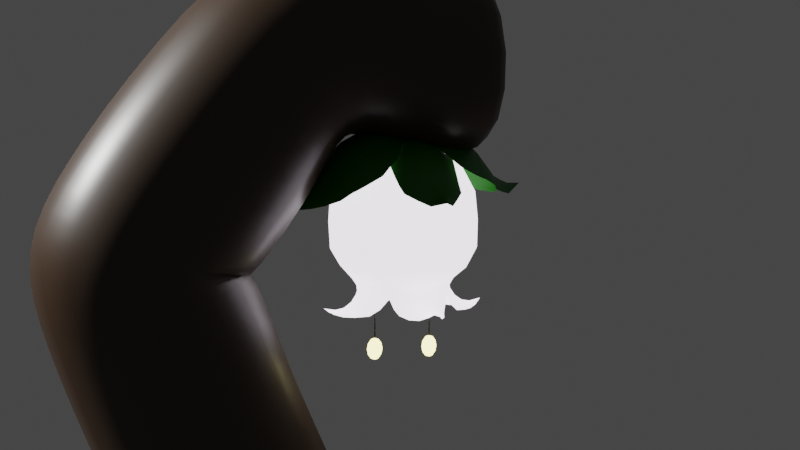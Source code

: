 # Source: Staff.blend  (saved by Blender 3.0.42; exported with 4.5.12 LTS)
import bpy
from mathutils import Matrix  # noqa: F401  (used for matrix-valued properties, if any)

bpy.ops.wm.read_factory_settings(use_empty=True)
scene = bpy.context.scene
scene.name = 'Scene'

# ---- collections
col_collection = bpy.data.collections.new('Collection'); scene.collection.children.link(col_collection)

# ---- materials (node trees are filled in below, after node groups)
mat_material = bpy.data.materials.new('Material')
mat_material.use_transparent_shadow = False
mat_material_003 = bpy.data.materials.new('Material.003')
mat_material_003.use_transparent_shadow = False
mat_material_001 = bpy.data.materials.new('Material.001')
mat_material_001.use_transparent_shadow = False
mat_material_002 = bpy.data.materials.new('Material.002')
mat_material_002.use_transparent_shadow = False
mat_material_004 = bpy.data.materials.new('Material.004')
mat_material_004.use_transparent_shadow = False

# ---- material node trees
mat_material.use_nodes = True; mat_material.node_tree.nodes.clear()
_N = mat_material.node_tree.nodes; _L = mat_material.node_tree.links
n0 = _N.new('ShaderNodeBsdfPrincipled'); n0.name = 'Principled BSDF'; n0.location = (10, 300)
n0.distribution = 'GGX'
n0.subsurface_method = 'RANDOM_WALK_SKIN'
n0.inputs[0].default_value = (0.03522, 0.01861, 0.008631, 1.0)
n0.inputs[2].default_value = 0.4055
n0.inputs[3].default_value = 1.45
n0.inputs[27].default_value = (0.0, 0.0, 0.0, 1.0)
n0.inputs[28].default_value = 1.0
n1 = _N.new('ShaderNodeOutputMaterial'); n1.name = 'Material Output'; n1.location = (300, 300)
_L.new(n0.outputs[0], n1.inputs[0])
n1.is_active_output = True
mat_material_003.use_nodes = True; mat_material_003.node_tree.nodes.clear()
_N = mat_material_003.node_tree.nodes; _L = mat_material_003.node_tree.links
n0 = _N.new('ShaderNodeOutputMaterial'); n0.name = 'Material Output'; n0.location = (81, 244)
n1 = _N.new('ShaderNodeBsdfPrincipled'); n1.name = 'Principled BSDF'; n1.location = (-209, 244)
n1.distribution = 'GGX'
n1.subsurface_method = 'RANDOM_WALK_SKIN'
n1.inputs[2].default_value = 0.5157
n1.inputs[3].default_value = 1.45
n1.inputs[27].default_value = (0.6062, 0.552, 0.6267, 1.0)
n1.inputs[28].default_value = 3.3
_L.new(n1.outputs[0], n0.inputs[0])
n0.is_active_output = True
mat_material_001.use_nodes = True; mat_material_001.node_tree.nodes.clear()
_N = mat_material_001.node_tree.nodes; _L = mat_material_001.node_tree.links
n0 = _N.new('ShaderNodeBsdfPrincipled'); n0.name = 'Principled BSDF'; n0.location = (10, 300)
n0.distribution = 'GGX'
n0.subsurface_method = 'RANDOM_WALK_SKIN'
n0.inputs[0].default_value = (0.00875, 0.1523, 0.0, 1.0)
n0.inputs[3].default_value = 1.45
n0.inputs[27].default_value = (0.0, 0.0, 0.0, 1.0)
n0.inputs[28].default_value = 1.0
n1 = _N.new('ShaderNodeOutputMaterial'); n1.name = 'Material Output'; n1.location = (300, 300)
_L.new(n0.outputs[0], n1.inputs[0])
n1.is_active_output = True
mat_material_002.use_nodes = True; mat_material_002.node_tree.nodes.clear()
_N = mat_material_002.node_tree.nodes; _L = mat_material_002.node_tree.links
n0 = _N.new('ShaderNodeBsdfPrincipled'); n0.name = 'Principled BSDF'; n0.location = (10, 300)
n0.distribution = 'GGX'
n0.subsurface_method = 'RANDOM_WALK_SKIN'
n0.inputs[0].default_value = (0.01002, 0.01002, 0.01002, 1.0)
n0.inputs[3].default_value = 1.45
n0.inputs[27].default_value = (0.0, 0.0, 0.0, 1.0)
n0.inputs[28].default_value = 1.0
n1 = _N.new('ShaderNodeOutputMaterial'); n1.name = 'Material Output'; n1.location = (300, 300)
_L.new(n0.outputs[0], n1.inputs[0])
n1.is_active_output = True
mat_material_004.use_nodes = True; mat_material_004.node_tree.nodes.clear()
_N = mat_material_004.node_tree.nodes; _L = mat_material_004.node_tree.links
n0 = _N.new('ShaderNodeOutputMaterial'); n0.name = 'Material Output'; n0.location = (300, 300)
n1 = _N.new('ShaderNodeEmission'); n1.name = 'Emission'; n1.location = (10, 300)
n1.inputs[0].default_value = (1.0, 0.8717, 0.3436, 1.0)
n1.inputs[1].default_value = 4.0
_L.new(n1.outputs[0], n0.inputs[0])
n0.is_active_output = True

# ---- world
world_world = bpy.data.worlds.new('World'); scene.world = world_world
world_world.use_nodes = True; world_world.node_tree.nodes.clear()
_N = world_world.node_tree.nodes; _L = world_world.node_tree.links
n0 = _N.new('ShaderNodeOutputWorld'); n0.name = 'World Output'; n0.location = (300, 300)
n1 = _N.new('ShaderNodeBackground'); n1.name = 'Background'; n1.location = (10, 300)
n1.inputs[0].default_value = (0.05088, 0.05088, 0.05088, 1.0)
_L.new(n1.outputs[0], n0.inputs[0])
n0.is_active_output = True
world_world.color = (0.05088, 0.05088, 0.05088)
world_world.use_sun_shadow = False
world_world.sun_shadow_jitter_overblur = 0.0

# ---- cameras
cam_camera = bpy.data.cameras.new('Camera')
cam_camera.clip_end = 100.0
cam_camera.ortho_scale = 7.314

# ---- lights
light_light = bpy.data.lights.new('Light', 'POINT')
light_light.transmission_factor = 0.0
light_light.energy = 1000.0
light_light.shadow_soft_size = 0.1
light_light.shadow_maximum_resolution = 0.006
light_light.use_absolute_resolution = True

# ---- meshes
me_plane = bpy.data.meshes.new('Plane')
me_plane.from_pydata([(-3.228, 0.1663, -0.04575), (-1.675, -0.01801, 0.000653), (-0.7814, 0.01063, -0.0287), (0.0006444, 0.01164, 7.121e-08), (-3.786, -0.05055, 2.104e-07), (-2.379, 0.5604, 0.05753), (-4.312, 0.3346, 2.5e-07), (-4.235, 0.7652, 0.001612), (-0.01686, 0.01164, 6.922e-08), (-2.742, 0.3997, 0.01308), (-2.787, 0.3779, 0.01152), (-2.702, 0.4184, 0.01476), (-2.025, 0.2777, 0.01196), (-3.861, 0.004191, 2.16e-07), (-3.7, -0.01592, 2.039e-07), (-4.217, 0.6519, 2.429e-07)], [(14, 4), (10, 0), (2, 1), (8, 2), (1, 12), (13, 6), (15, 7), (3, 8), (11, 9), (9, 10), (5, 11), (12, 5), (4, 13), (0, 14), (6, 15)], [])
_uv = me_plane.uv_layers.new(name='UVMap')
_uv.uv.foreach_set('vector', [])
me_plane.materials.append(mat_material)
me_plane.update()
me_sphere_002 = bpy.data.meshes.new('Sphere.002')
me_sphere_002.from_pydata([(0.0, 0.1674, 0.3446), (0.0, 0.1632, 0.2165), (0.0, 0.1183, 0.1496), (0.02714, 0.06113, 0.4564), (0.05056, 0.1229, 0.4105), (0.0624, 0.1546, 0.3448), (0.06632, 0.156, 0.2166), (0.04768, 0.1065, 0.1497), (0.05015, 0.04431, 0.4567), (0.09342, 0.09155, 0.4109), (0.1153, 0.1161, 0.3453), (0.1223, 0.1213, 0.2171), (0.08835, 0.083, 0.15), (0.06553, 0.01914, 0.457), (0.1221, 0.04467, 0.4115), (0.1507, 0.05823, 0.3461), (0.158, 0.0602, 0.2179), (0.1161, 0.0417, 0.1506), (0.07093, 0.0, 0.4572), (0.1321, 0.0, 0.4121), (0.1631, 0.0, 0.3468), (0.1707, 0.0, 0.2187), (0.1411, 0.006576, 0.1512), (0.0, 0.0, 0.47), (0.0, 0.06703, 0.4564), (0.0, 0.1339, 0.4103), (0.0, 0.1435, 0.1761), (0.06221, 0.1335, 0.1762), (0.1154, 0.1043, 0.1766), (0.1497, 0.05208, 0.1773), (0.1638, 0.0, 0.178), (0.0, 0.1702, 0.2807), (0.06534, 0.1592, 0.2808), (0.1204, 0.1214, 0.2813), (0.156, 0.06058, 0.2821), (0.169, 0.0, 0.2829), (0.1209, 0.0, 0.1148), (0.1066, 0.03828, 0.1124), (0.08577, 0.06907, 0.112), (0.0436, 0.09833, 0.1117), (0.0, 0.1179, 0.115), (0.04306, 0.09663, 0.1308), (0.1051, 0.03772, 0.1316), (0.1259, 0.004998, 0.1321), (0.0, 0.1078, 0.1306), (0.07978, 0.07521, 0.1311), (0.1162, 0.03807, 0.09205), (0.09471, 0.06174, 0.08911), (0.1291, 0.0, 0.1018), (0.02588, 0.1571, 0.06913), (0.01292, 0.1765, 0.07503), (0.0, 0.1947, 0.08814), (0.04098, 0.1358, 0.06893), (0.02095, 0.1564, 0.07505), (0.0, 0.167, 0.08307), (0.03011, 0.1341, 0.07744), (0.0, 0.1471, 0.08647), (0.05921, 0.1073, 0.0722), (0.0436, 0.1123, 0.08885), (0.0, 0.1291, 0.09875), (0.0737, 0.08735, 0.08735), (0.1918, 0.0, 0.09034), (0.1674, 0.0, 0.08409), (0.1481, 0.0, 0.08804), (0.1562, 0.02682, 0.07079), (0.1781, 0.01396, 0.07964), (0.1349, 0.04191, 0.07014), (0.1563, 0.02197, 0.0772), (0.1344, 0.03081, 0.07992), (0.1064, 0.05383, 0.0761), (-0.02714, 0.06113, 0.4564), (-0.05056, 0.1229, 0.4105), (-0.0624, 0.1546, 0.3448), (-0.06632, 0.156, 0.2166), (-0.04768, 0.1065, 0.1497), (-0.05015, 0.04431, 0.4567), (-0.09342, 0.09155, 0.4109), (-0.1153, 0.1161, 0.3453), (-0.1223, 0.1213, 0.2171), (-0.08835, 0.083, 0.15), (-0.06553, 0.01914, 0.457), (-0.1221, 0.04467, 0.4115), (-0.1507, 0.05823, 0.3461), (-0.158, 0.0602, 0.2179), (-0.1161, 0.0417, 0.1506), (-0.07093, 0.0, 0.4572), (-0.1321, 0.0, 0.4121), (-0.1631, 0.0, 0.3468), (-0.1707, 0.0, 0.2187), (-0.1411, 0.006576, 0.1512), (-0.06221, 0.1335, 0.1762), (-0.1154, 0.1043, 0.1766), (-0.1497, 0.05208, 0.1773), (-0.1638, 0.0, 0.178), (-0.06534, 0.1592, 0.2808), (-0.1204, 0.1214, 0.2813), (-0.156, 0.06058, 0.2821), (-0.169, 0.0, 0.2829), (-0.1209, 0.0, 0.1148), (-0.1066, 0.03828, 0.1124), (-0.08577, 0.06907, 0.112), (-0.0436, 0.09833, 0.1117), (-0.04306, 0.09663, 0.1308), (-0.1051, 0.03772, 0.1316), (-0.1259, 0.004998, 0.1321), (-0.07978, 0.07521, 0.1311), (-0.1162, 0.03807, 0.09205), (-0.09471, 0.06174, 0.08911), (-0.1291, 0.0, 0.1018), (-0.02588, 0.1571, 0.06913), (-0.01292, 0.1765, 0.07503), (-0.04098, 0.1358, 0.06893), (-0.02095, 0.1564, 0.07505), (-0.03011, 0.1341, 0.07744), (-0.05921, 0.1073, 0.0722), (-0.0436, 0.1123, 0.08885), (-0.0737, 0.08735, 0.08735), (-0.1918, 0.0, 0.09034), (-0.1674, 0.0, 0.08409), (-0.1481, 0.0, 0.08804), (-0.1562, 0.02682, 0.07079), (-0.1781, 0.01396, 0.07964), (-0.1349, 0.04191, 0.07014), (-0.1563, 0.02197, 0.0772), (-0.1344, 0.03081, 0.07992), (-0.1064, 0.05383, 0.0761), (0.0, -0.1674, 0.3446), (0.0, -0.1632, 0.2165), (8.436e-11, -0.1238, 0.1495), (0.02714, -0.06113, 0.4564), (0.05056, -0.1229, 0.4105), (0.0624, -0.1546, 0.3448), (0.06632, -0.156, 0.2166), (0.05254, -0.1108, 0.1497), (0.05015, -0.04431, 0.4567), (0.09342, -0.09155, 0.4109), (0.1153, -0.1161, 0.3453), (0.1223, -0.1213, 0.2171), (0.09735, -0.08488, 0.15), (0.06553, -0.01914, 0.457), (0.1221, -0.04467, 0.4115), (0.1507, -0.05823, 0.3461), (0.158, -0.0602, 0.2179), (0.128, -0.03937, 0.1506), (0.0, -0.06703, 0.4564), (0.0, -0.1339, 0.4103), (0.0, -0.1435, 0.1761), (0.06221, -0.1335, 0.1762), (0.1154, -0.1043, 0.1766), (0.1497, -0.05208, 0.1773), (0.0, -0.1702, 0.2807), (0.06534, -0.1592, 0.2808), (0.1204, -0.1214, 0.2813), (0.156, -0.06058, 0.2821), (0.1066, -0.03828, 0.1124), (0.08577, -0.06907, 0.112), (0.0436, -0.09833, 0.1117), (0.0, -0.1179, 0.115), (0.04674, -0.09988, 0.1307), (0.1141, -0.03594, 0.1316), (7.066e-11, -0.1121, 0.1306), (0.08659, -0.07663, 0.131), (0.1162, -0.03807, 0.09205), (0.09471, -0.06174, 0.08911), (0.02588, -0.1571, 0.06913), (0.01292, -0.1765, 0.07503), (0.0, -0.1947, 0.08814), (0.04098, -0.1358, 0.06893), (0.02095, -0.1564, 0.07505), (0.0, -0.167, 0.08307), (0.03011, -0.1341, 0.07744), (0.0, -0.1471, 0.08647), (0.05921, -0.1073, 0.0722), (0.0436, -0.1123, 0.08885), (0.0, -0.1291, 0.09875), (0.0737, -0.08735, 0.08735), (0.1562, -0.02682, 0.07079), (0.1781, -0.01396, 0.07964), (0.1349, -0.04191, 0.07014), (0.1563, -0.02197, 0.0772), (0.1344, -0.03081, 0.07992), (0.1064, -0.05383, 0.0761), (-0.02714, -0.06113, 0.4564), (-0.05056, -0.1229, 0.4105), (-0.0624, -0.1546, 0.3448), (-0.06632, -0.156, 0.2166), (-0.05254, -0.1108, 0.1497), (-0.05015, -0.04431, 0.4567), (-0.09342, -0.09155, 0.4109), (-0.1153, -0.1161, 0.3453), (-0.1223, -0.1213, 0.2171), (-0.09735, -0.08488, 0.15), (-0.06553, -0.01914, 0.457), (-0.1221, -0.04467, 0.4115), (-0.1507, -0.05823, 0.3461), (-0.158, -0.0602, 0.2179), (-0.128, -0.03937, 0.1506), (-0.06221, -0.1335, 0.1762), (-0.1154, -0.1043, 0.1766), (-0.1497, -0.05208, 0.1773), (-0.06534, -0.1592, 0.2808), (-0.1204, -0.1214, 0.2813), (-0.156, -0.06058, 0.2821), (-0.1066, -0.03828, 0.1124), (-0.08577, -0.06907, 0.112), (-0.0436, -0.09833, 0.1117), (-0.04674, -0.09988, 0.1307), (-0.1141, -0.03594, 0.1316), (-0.08659, -0.07663, 0.131), (-0.1162, -0.03807, 0.09205), (-0.09471, -0.06174, 0.08911), (-0.02588, -0.1571, 0.06913), (-0.01292, -0.1765, 0.07503), (-0.04098, -0.1358, 0.06893), (-0.02095, -0.1564, 0.07505), (-0.03011, -0.1341, 0.07744), (-0.05921, -0.1073, 0.0722), (-0.0436, -0.1123, 0.08885), (-0.0737, -0.08735, 0.08735), (-0.1562, -0.02682, 0.07079), (-0.1781, -0.01396, 0.07964), (-0.1349, -0.04191, 0.07014), (-0.1563, -0.02197, 0.0772), (-0.1344, -0.03081, 0.07992), (-0.1064, -0.05383, 0.0761)], [], [(31, 0, 5, 32), (25, 24, 3, 4), (26, 1, 6, 27), (0, 25, 4, 5), (24, 23, 3), (4, 3, 8, 9), (27, 6, 11, 28), (5, 4, 9, 10), (3, 23, 8), (32, 5, 10, 33), (28, 11, 16, 29), (10, 9, 14, 15), (8, 23, 13), (33, 10, 15, 34), (9, 8, 13, 14), (13, 23, 18), (34, 15, 20, 35), (14, 13, 18, 19), (29, 16, 21, 30), (15, 14, 19, 20), (17, 29, 30, 22), (12, 28, 29, 17), (7, 27, 28, 12), (2, 26, 27, 7), (16, 34, 35, 21), (11, 33, 34, 16), (6, 32, 33, 11), (1, 31, 32, 6), (42, 43, 36, 37), (42, 37, 38), (44, 41, 39, 40), (41, 45, 38), (7, 12, 45, 41), (2, 7, 41, 44), (12, 17, 42, 45), (17, 22, 43, 42), (45, 42, 38), (39, 41, 38), (37, 36, 48, 46), (38, 37, 46, 47), (53, 52, 49, 50), (54, 53, 50, 51), (56, 55, 53, 54), (55, 57, 52, 53), (58, 60, 57, 55), (59, 58, 55, 56), (40, 39, 58, 59), (39, 38, 60, 58), (67, 65, 64, 66), (62, 61, 65, 67), (63, 62, 67, 68), (68, 67, 66, 69), (46, 68, 69, 47), (48, 63, 68, 46), (31, 94, 72, 0), (25, 71, 70, 24), (26, 90, 73, 1), (0, 72, 71, 25), (24, 70, 23), (71, 76, 75, 70), (90, 91, 78, 73), (72, 77, 76, 71), (70, 75, 23), (94, 95, 77, 72), (91, 92, 83, 78), (77, 82, 81, 76), (75, 80, 23), (95, 96, 82, 77), (76, 81, 80, 75), (80, 85, 23), (96, 97, 87, 82), (81, 86, 85, 80), (92, 93, 88, 83), (82, 87, 86, 81), (84, 89, 93, 92), (79, 84, 92, 91), (74, 79, 91, 90), (2, 74, 90, 26), (83, 88, 97, 96), (78, 83, 96, 95), (73, 78, 95, 94), (1, 73, 94, 31), (103, 99, 98, 104), (103, 100, 99), (44, 40, 101, 102), (102, 100, 105), (74, 102, 105, 79), (2, 44, 102, 74), (79, 105, 103, 84), (84, 103, 104, 89), (105, 100, 103), (101, 100, 102), (99, 106, 108, 98), (100, 107, 106, 99), (112, 110, 109, 111), (54, 51, 110, 112), (56, 54, 112, 113), (113, 112, 111, 114), (115, 113, 114, 116), (59, 56, 113, 115), (40, 59, 115, 101), (101, 115, 116, 100), (123, 122, 120, 121), (118, 123, 121, 117), (119, 124, 123, 118), (124, 125, 122, 123), (106, 107, 125, 124), (108, 106, 124, 119), (150, 151, 131, 126), (145, 130, 129, 144), (146, 147, 132, 127), (126, 131, 130, 145), (144, 129, 23), (130, 135, 134, 129), (147, 148, 137, 132), (131, 136, 135, 130), (129, 134, 23), (151, 152, 136, 131), (148, 149, 142, 137), (136, 141, 140, 135), (134, 139, 23), (152, 153, 141, 136), (135, 140, 139, 134), (139, 18, 23), (153, 35, 20, 141), (140, 19, 18, 139), (149, 30, 21, 142), (141, 20, 19, 140), (143, 22, 30, 149), (138, 143, 149, 148), (133, 138, 148, 147), (128, 133, 147, 146), (142, 21, 35, 153), (137, 142, 153, 152), (132, 137, 152, 151), (127, 132, 151, 150), (159, 154, 36, 43), (159, 155, 154), (160, 157, 156, 158), (158, 155, 161), (133, 158, 161, 138), (128, 160, 158, 133), (138, 161, 159, 143), (143, 159, 43, 22), (161, 155, 159), (156, 155, 158), (154, 162, 48, 36), (155, 163, 162, 154), (168, 165, 164, 167), (169, 166, 165, 168), (171, 169, 168, 170), (170, 168, 167, 172), (173, 170, 172, 175), (174, 171, 170, 173), (157, 174, 173, 156), (156, 173, 175, 155), (179, 178, 176, 177), (62, 179, 177, 61), (63, 180, 179, 62), (180, 181, 178, 179), (162, 163, 181, 180), (48, 162, 180, 63), (150, 126, 184, 200), (145, 144, 182, 183), (146, 127, 185, 197), (126, 145, 183, 184), (144, 23, 182), (183, 182, 187, 188), (197, 185, 190, 198), (184, 183, 188, 189), (182, 23, 187), (200, 184, 189, 201), (198, 190, 195, 199), (189, 188, 193, 194), (187, 23, 192), (201, 189, 194, 202), (188, 187, 192, 193), (192, 23, 85), (202, 194, 87, 97), (193, 192, 85, 86), (199, 195, 88, 93), (194, 193, 86, 87), (196, 199, 93, 89), (191, 198, 199, 196), (186, 197, 198, 191), (128, 146, 197, 186), (195, 202, 97, 88), (190, 201, 202, 195), (185, 200, 201, 190), (127, 150, 200, 185), (207, 104, 98, 203), (207, 203, 204), (160, 206, 205, 157), (206, 208, 204), (186, 191, 208, 206), (128, 186, 206, 160), (191, 196, 207, 208), (196, 89, 104, 207), (208, 207, 204), (205, 206, 204), (203, 98, 108, 209), (204, 203, 209, 210), (214, 213, 211, 212), (169, 214, 212, 166), (171, 215, 214, 169), (215, 216, 213, 214), (217, 218, 216, 215), (174, 217, 215, 171), (157, 205, 217, 174), (205, 204, 218, 217), (222, 220, 219, 221), (118, 117, 220, 222), (119, 118, 222, 223), (223, 222, 221, 224), (209, 223, 224, 210), (108, 119, 223, 209)])
me_sphere_002.polygons.foreach_set('use_smooth', [True] * 216)
_uv = me_sphere_002.uv_layers.new(name='UVMap')
_uv.uv.foreach_set('vector', [0.75, 0.5625, 0.75, 0.625, 0.6875, 0.625, 0.6875, 0.5625, 0.75, 0.75, 0.75, 0.875, 0.6875, 0.875, 0.6875, 0.75, 0.75, 0.4375, 0.75, 0.5, 0.6875, 0.5, 0.6875, 0.4375, 0.75, 0.625, 0.75, 0.75, 0.6875, 0.75, 0.6875, 0.625, 0.75, 0.875, 0.7187, 1.0, 0.6875, 0.875, 0.6875, 0.75, 0.6875, 0.875, 0.625, 0.875, 0.625, 0.75, 0.6875, 0.4375, 0.6875, 0.5, 0.625, 0.5, 0.625, 0.4375, 0.6875, 0.625, 0.6875, 0.75, 0.625, 0.75, 0.625, 0.625, 0.6875, 0.875, 0.6562, 1.0, 0.625, 0.875, 0.6875, 0.5625, 0.6875, 0.625, 0.625, 0.625, 0.625, 0.5625, 0.625, 0.4375, 0.625, 0.5, 0.5625, 0.5, 0.5625, 0.4375, 0.625, 0.625, 0.625, 0.75, 0.5625, 0.75, 0.5625, 0.625, 0.625, 0.875, 0.5938, 1.0, 0.5625, 0.875, 0.625, 0.5625, 0.625, 0.625, 0.5625, 0.625, 0.5625, 0.5625, 0.625, 0.75, 0.625, 0.875, 0.5625, 0.875, 0.5625, 0.75, 0.5625, 0.875, 0.5312, 1.0, 0.5, 0.875, 0.5625, 0.5625, 0.5625, 0.625, 0.5, 0.625, 0.5, 0.5625, 0.5625, 0.75, 0.5625, 0.875, 0.5, 0.875, 0.5, 0.75, 0.5625, 0.4375, 0.5625, 0.5, 0.5, 0.5, 0.5, 0.4375, 0.5625, 0.625, 0.5625, 0.75, 0.5, 0.75, 0.5, 0.625, 0.5625, 0.3882, 0.5625, 0.4375, 0.5, 0.4375, 0.5, 0.3882, 0.625, 0.3882, 0.625, 0.4375, 0.5625, 0.4375, 0.5625, 0.3882, 0.6875, 0.3882, 0.6875, 0.4375, 0.625, 0.4375, 0.625, 0.3882, 0.75, 0.3882, 0.75, 0.4375, 0.6875, 0.4375, 0.6875, 0.3882, 0.5625, 0.5, 0.5625, 0.5625, 0.5, 0.5625, 0.5, 0.5, 0.625, 0.5, 0.625, 0.5625, 0.5625, 0.5625, 0.5625, 0.5, 0.6875, 0.5, 0.6875, 0.5625, 0.625, 0.5625, 0.625, 0.5, 0.75, 0.5, 0.75, 0.5625, 0.6875, 0.5625, 0.6875, 0.5, 0.5625, 0.3816, 0.5, 0.3816, 0.5, 0.375, 0.5625, 0.375, 0.5625, 0.3816, 0.5625, 0.375, 0.6129, 0.375, 0.75, 0.3816, 0.6875, 0.3816, 0.6875, 0.375, 0.75, 0.375, 0.6875, 0.3816, 0.625, 0.3816, 0.6129, 0.375, 0.6875, 0.3882, 0.625, 0.3882, 0.625, 0.3816, 0.6875, 0.3816, 0.75, 0.3882, 0.6875, 0.3882, 0.6875, 0.3816, 0.75, 0.3816, 0.625, 0.3882, 0.5625, 0.3882, 0.5625, 0.3816, 0.625, 0.3816, 0.5625, 0.3882, 0.5, 0.3882, 0.5, 0.3816, 0.5625, 0.3816, 0.625, 0.3816, 0.5625, 0.3816, 0.6129, 0.375, 0.6875, 0.375, 0.6875, 0.3816, 0.6129, 0.375, 0.5625, 0.375, 0.5, 0.375, 0.5, 0.375, 0.5625, 0.375, 0.6129, 0.375, 0.5625, 0.375, 0.5625, 0.375, 0.6129, 0.375, 0.6875, 0.375, 0.6129, 0.375, 0.6129, 0.375, 0.6875, 0.375, 0.75, 0.375, 0.6875, 0.375, 0.6875, 0.375, 0.75, 0.375, 0.75, 0.375, 0.6875, 0.375, 0.6875, 0.375, 0.75, 0.375, 0.6875, 0.375, 0.6129, 0.375, 0.6129, 0.375, 0.6875, 0.375, 0.6875, 0.375, 0.6129, 0.375, 0.6129, 0.375, 0.6875, 0.375, 0.75, 0.375, 0.6875, 0.375, 0.6875, 0.375, 0.75, 0.375, 0.75, 0.375, 0.6875, 0.375, 0.6875, 0.375, 0.75, 0.375, 0.6875, 0.375, 0.6129, 0.375, 0.6129, 0.375, 0.6875, 0.375, 0.6875, 0.375, 0.6875, 0.375, 0.6129, 0.375, 0.6129, 0.375, 0.75, 0.375, 0.75, 0.375, 0.6875, 0.375, 0.6875, 0.375, 0.75, 0.375, 0.75, 0.375, 0.6875, 0.375, 0.6875, 0.375, 0.6875, 0.375, 0.6875, 0.375, 0.6129, 0.375, 0.6129, 0.375, 0.6875, 0.375, 0.6875, 0.375, 0.6129, 0.375, 0.6129, 0.375, 0.75, 0.375, 0.75, 0.375, 0.6875, 0.375, 0.6875, 0.375, 0.75, 0.5625, 0.6875, 0.5625, 0.6875, 0.625, 0.75, 0.625, 0.75, 0.75, 0.6875, 0.75, 0.6875, 0.875, 0.75, 0.875, 0.75, 0.4375, 0.6875, 0.4375, 0.6875, 0.5, 0.75, 0.5, 0.75, 0.625, 0.6875, 0.625, 0.6875, 0.75, 0.75, 0.75, 0.75, 0.875, 0.6875, 0.875, 0.7187, 1.0, 0.6875, 0.75, 0.625, 0.75, 0.625, 0.875, 0.6875, 0.875, 0.6875, 0.4375, 0.625, 0.4375, 0.625, 0.5, 0.6875, 0.5, 0.6875, 0.625, 0.625, 0.625, 0.625, 0.75, 0.6875, 0.75, 0.6875, 0.875, 0.625, 0.875, 0.6562, 1.0, 0.6875, 0.5625, 0.625, 0.5625, 0.625, 0.625, 0.6875, 0.625, 0.625, 0.4375, 0.5625, 0.4375, 0.5625, 0.5, 0.625, 0.5, 0.625, 0.625, 0.5625, 0.625, 0.5625, 0.75, 0.625, 0.75, 0.625, 0.875, 0.5625, 0.875, 0.5938, 1.0, 0.625, 0.5625, 0.5625, 0.5625, 0.5625, 0.625, 0.625, 0.625, 0.625, 0.75, 0.5625, 0.75, 0.5625, 0.875, 0.625, 0.875, 0.5625, 0.875, 0.5, 0.875, 0.5312, 1.0, 0.5625, 0.5625, 0.5, 0.5625, 0.5, 0.625, 0.5625, 0.625, 0.5625, 0.75, 0.5, 0.75, 0.5, 0.875, 0.5625, 0.875, 0.5625, 0.4375, 0.5, 0.4375, 0.5, 0.5, 0.5625, 0.5, 0.5625, 0.625, 0.5, 0.625, 0.5, 0.75, 0.5625, 0.75, 0.5625, 0.3882, 0.5, 0.3882, 0.5, 0.4375, 0.5625, 0.4375, 0.625, 0.3882, 0.5625, 0.3882, 0.5625, 0.4375, 0.625, 0.4375, 0.6875, 0.3882, 0.625, 0.3882, 0.625, 0.4375, 0.6875, 0.4375, 0.75, 0.3882, 0.6875, 0.3882, 0.6875, 0.4375, 0.75, 0.4375, 0.5625, 0.5, 0.5, 0.5, 0.5, 0.5625, 0.5625, 0.5625, 0.625, 0.5, 0.5625, 0.5, 0.5625, 0.5625, 0.625, 0.5625, 0.6875, 0.5, 0.625, 0.5, 0.625, 0.5625, 0.6875, 0.5625, 0.75, 0.5, 0.6875, 0.5, 0.6875, 0.5625, 0.75, 0.5625, 0.5625, 0.3816, 0.5625, 0.375, 0.5, 0.375, 0.5, 0.3816, 0.5625, 0.3816, 0.6129, 0.375, 0.5625, 0.375, 0.75, 0.3816, 0.75, 0.375, 0.6875, 0.375, 0.6875, 0.3816, 0.6875, 0.3816, 0.6129, 0.375, 0.625, 0.3816, 0.6875, 0.3882, 0.6875, 0.3816, 0.625, 0.3816, 0.625, 0.3882, 0.75, 0.3882, 0.75, 0.3816, 0.6875, 0.3816, 0.6875, 0.3882, 0.625, 0.3882, 0.625, 0.3816, 0.5625, 0.3816, 0.5625, 0.3882, 0.5625, 0.3882, 0.5625, 0.3816, 0.5, 0.3816, 0.5, 0.3882, 0.625, 0.3816, 0.6129, 0.375, 0.5625, 0.3816, 0.6875, 0.375, 0.6129, 0.375, 0.6875, 0.3816, 0.5625, 0.375, 0.5625, 0.375, 0.5, 0.375, 0.5, 0.375, 0.6129, 0.375, 0.6129, 0.375, 0.5625, 0.375, 0.5625, 0.375, 0.6875, 0.375, 0.6875, 0.375, 0.6129, 0.375, 0.6129, 0.375, 0.75, 0.375, 0.75, 0.375, 0.6875, 0.375, 0.6875, 0.375, 0.75, 0.375, 0.75, 0.375, 0.6875, 0.375, 0.6875, 0.375, 0.6875, 0.375, 0.6875, 0.375, 0.6129, 0.375, 0.6129, 0.375, 0.6875, 0.375, 0.6875, 0.375, 0.6129, 0.375, 0.6129, 0.375, 0.75, 0.375, 0.75, 0.375, 0.6875, 0.375, 0.6875, 0.375, 0.75, 0.375, 0.75, 0.375, 0.6875, 0.375, 0.6875, 0.375, 0.6875, 0.375, 0.6875, 0.375, 0.6129, 0.375, 0.6129, 0.375, 0.6875, 0.375, 0.6129, 0.375, 0.6129, 0.375, 0.6875, 0.375, 0.75, 0.375, 0.6875, 0.375, 0.6875, 0.375, 0.75, 0.375, 0.75, 0.375, 0.6875, 0.375, 0.6875, 0.375, 0.75, 0.375, 0.6875, 0.375, 0.6129, 0.375, 0.6129, 0.375, 0.6875, 0.375, 0.6875, 0.375, 0.6129, 0.375, 0.6129, 0.375, 0.6875, 0.375, 0.75, 0.375, 0.6875, 0.375, 0.6875, 0.375, 0.75, 0.375, 0.75, 0.5625, 0.6875, 0.5625, 0.6875, 0.625, 0.75, 0.625, 0.75, 0.75, 0.6875, 0.75, 0.6875, 0.875, 0.75, 0.875, 0.75, 0.4375, 0.6875, 0.4375, 0.6875, 0.5, 0.75, 0.5, 0.75, 0.625, 0.6875, 0.625, 0.6875, 0.75, 0.75, 0.75, 0.75, 0.875, 0.6875, 0.875, 0.7187, 1.0, 0.6875, 0.75, 0.625, 0.75, 0.625, 0.875, 0.6875, 0.875, 0.6875, 0.4375, 0.625, 0.4375, 0.625, 0.5, 0.6875, 0.5, 0.6875, 0.625, 0.625, 0.625, 0.625, 0.75, 0.6875, 0.75, 0.6875, 0.875, 0.625, 0.875, 0.6562, 1.0, 0.6875, 0.5625, 0.625, 0.5625, 0.625, 0.625, 0.6875, 0.625, 0.625, 0.4375, 0.5625, 0.4375, 0.5625, 0.5, 0.625, 0.5, 0.625, 0.625, 0.5625, 0.625, 0.5625, 0.75, 0.625, 0.75, 0.625, 0.875, 0.5625, 0.875, 0.5938, 1.0, 0.625, 0.5625, 0.5625, 0.5625, 0.5625, 0.625, 0.625, 0.625, 0.625, 0.75, 0.5625, 0.75, 0.5625, 0.875, 0.625, 0.875, 0.5625, 0.875, 0.5, 0.875, 0.5312, 1.0, 0.5625, 0.5625, 0.5, 0.5625, 0.5, 0.625, 0.5625, 0.625, 0.5625, 0.75, 0.5, 0.75, 0.5, 0.875, 0.5625, 0.875, 0.5625, 0.4375, 0.5, 0.4375, 0.5, 0.5, 0.5625, 0.5, 0.5625, 0.625, 0.5, 0.625, 0.5, 0.75, 0.5625, 0.75, 0.5625, 0.3882, 0.5, 0.3882, 0.5, 0.4375, 0.5625, 0.4375, 0.625, 0.3882, 0.5625, 0.3882, 0.5625, 0.4375, 0.625, 0.4375, 0.6875, 0.3882, 0.625, 0.3882, 0.625, 0.4375, 0.6875, 0.4375, 0.75, 0.3882, 0.6875, 0.3882, 0.6875, 0.4375, 0.75, 0.4375, 0.5625, 0.5, 0.5, 0.5, 0.5, 0.5625, 0.5625, 0.5625, 0.625, 0.5, 0.5625, 0.5, 0.5625, 0.5625, 0.625, 0.5625, 0.6875, 0.5, 0.625, 0.5, 0.625, 0.5625, 0.6875, 0.5625, 0.75, 0.5, 0.6875, 0.5, 0.6875, 0.5625, 0.75, 0.5625, 0.5625, 0.3816, 0.5625, 0.375, 0.5, 0.375, 0.5, 0.3816, 0.5625, 0.3816, 0.6129, 0.375, 0.5625, 0.375, 0.75, 0.3816, 0.75, 0.375, 0.6875, 0.375, 0.6875, 0.3816, 0.6875, 0.3816, 0.6129, 0.375, 0.625, 0.3816, 0.6875, 0.3882, 0.6875, 0.3816, 0.625, 0.3816, 0.625, 0.3882, 0.75, 0.3882, 0.75, 0.3816, 0.6875, 0.3816, 0.6875, 0.3882, 0.625, 0.3882, 0.625, 0.3816, 0.5625, 0.3816, 0.5625, 0.3882, 0.5625, 0.3882, 0.5625, 0.3816, 0.5, 0.3816, 0.5, 0.3882, 0.625, 0.3816, 0.6129, 0.375, 0.5625, 0.3816, 0.6875, 0.375, 0.6129, 0.375, 0.6875, 0.3816, 0.5625, 0.375, 0.5625, 0.375, 0.5, 0.375, 0.5, 0.375, 0.6129, 0.375, 0.6129, 0.375, 0.5625, 0.375, 0.5625, 0.375, 0.6875, 0.375, 0.6875, 0.375, 0.6129, 0.375, 0.6129, 0.375, 0.75, 0.375, 0.75, 0.375, 0.6875, 0.375, 0.6875, 0.375, 0.75, 0.375, 0.75, 0.375, 0.6875, 0.375, 0.6875, 0.375, 0.6875, 0.375, 0.6875, 0.375, 0.6129, 0.375, 0.6129, 0.375, 0.6875, 0.375, 0.6875, 0.375, 0.6129, 0.375, 0.6129, 0.375, 0.75, 0.375, 0.75, 0.375, 0.6875, 0.375, 0.6875, 0.375, 0.75, 0.375, 0.75, 0.375, 0.6875, 0.375, 0.6875, 0.375, 0.6875, 0.375, 0.6875, 0.375, 0.6129, 0.375, 0.6129, 0.375, 0.6875, 0.375, 0.6129, 0.375, 0.6129, 0.375, 0.6875, 0.375, 0.75, 0.375, 0.6875, 0.375, 0.6875, 0.375, 0.75, 0.375, 0.75, 0.375, 0.6875, 0.375, 0.6875, 0.375, 0.75, 0.375, 0.6875, 0.375, 0.6129, 0.375, 0.6129, 0.375, 0.6875, 0.375, 0.6875, 0.375, 0.6129, 0.375, 0.6129, 0.375, 0.6875, 0.375, 0.75, 0.375, 0.6875, 0.375, 0.6875, 0.375, 0.75, 0.375, 0.75, 0.5625, 0.75, 0.625, 0.6875, 0.625, 0.6875, 0.5625, 0.75, 0.75, 0.75, 0.875, 0.6875, 0.875, 0.6875, 0.75, 0.75, 0.4375, 0.75, 0.5, 0.6875, 0.5, 0.6875, 0.4375, 0.75, 0.625, 0.75, 0.75, 0.6875, 0.75, 0.6875, 0.625, 0.75, 0.875, 0.7187, 1.0, 0.6875, 0.875, 0.6875, 0.75, 0.6875, 0.875, 0.625, 0.875, 0.625, 0.75, 0.6875, 0.4375, 0.6875, 0.5, 0.625, 0.5, 0.625, 0.4375, 0.6875, 0.625, 0.6875, 0.75, 0.625, 0.75, 0.625, 0.625, 0.6875, 0.875, 0.6562, 1.0, 0.625, 0.875, 0.6875, 0.5625, 0.6875, 0.625, 0.625, 0.625, 0.625, 0.5625, 0.625, 0.4375, 0.625, 0.5, 0.5625, 0.5, 0.5625, 0.4375, 0.625, 0.625, 0.625, 0.75, 0.5625, 0.75, 0.5625, 0.625, 0.625, 0.875, 0.5938, 1.0, 0.5625, 0.875, 0.625, 0.5625, 0.625, 0.625, 0.5625, 0.625, 0.5625, 0.5625, 0.625, 0.75, 0.625, 0.875, 0.5625, 0.875, 0.5625, 0.75, 0.5625, 0.875, 0.5312, 1.0, 0.5, 0.875, 0.5625, 0.5625, 0.5625, 0.625, 0.5, 0.625, 0.5, 0.5625, 0.5625, 0.75, 0.5625, 0.875, 0.5, 0.875, 0.5, 0.75, 0.5625, 0.4375, 0.5625, 0.5, 0.5, 0.5, 0.5, 0.4375, 0.5625, 0.625, 0.5625, 0.75, 0.5, 0.75, 0.5, 0.625, 0.5625, 0.3882, 0.5625, 0.4375, 0.5, 0.4375, 0.5, 0.3882, 0.625, 0.3882, 0.625, 0.4375, 0.5625, 0.4375, 0.5625, 0.3882, 0.6875, 0.3882, 0.6875, 0.4375, 0.625, 0.4375, 0.625, 0.3882, 0.75, 0.3882, 0.75, 0.4375, 0.6875, 0.4375, 0.6875, 0.3882, 0.5625, 0.5, 0.5625, 0.5625, 0.5, 0.5625, 0.5, 0.5, 0.625, 0.5, 0.625, 0.5625, 0.5625, 0.5625, 0.5625, 0.5, 0.6875, 0.5, 0.6875, 0.5625, 0.625, 0.5625, 0.625, 0.5, 0.75, 0.5, 0.75, 0.5625, 0.6875, 0.5625, 0.6875, 0.5, 0.5625, 0.3816, 0.5, 0.3816, 0.5, 0.375, 0.5625, 0.375, 0.5625, 0.3816, 0.5625, 0.375, 0.6129, 0.375, 0.75, 0.3816, 0.6875, 0.3816, 0.6875, 0.375, 0.75, 0.375, 0.6875, 0.3816, 0.625, 0.3816, 0.6129, 0.375, 0.6875, 0.3882, 0.625, 0.3882, 0.625, 0.3816, 0.6875, 0.3816, 0.75, 0.3882, 0.6875, 0.3882, 0.6875, 0.3816, 0.75, 0.3816, 0.625, 0.3882, 0.5625, 0.3882, 0.5625, 0.3816, 0.625, 0.3816, 0.5625, 0.3882, 0.5, 0.3882, 0.5, 0.3816, 0.5625, 0.3816, 0.625, 0.3816, 0.5625, 0.3816, 0.6129, 0.375, 0.6875, 0.375, 0.6875, 0.3816, 0.6129, 0.375, 0.5625, 0.375, 0.5, 0.375, 0.5, 0.375, 0.5625, 0.375, 0.6129, 0.375, 0.5625, 0.375, 0.5625, 0.375, 0.6129, 0.375, 0.6875, 0.375, 0.6129, 0.375, 0.6129, 0.375, 0.6875, 0.375, 0.75, 0.375, 0.6875, 0.375, 0.6875, 0.375, 0.75, 0.375, 0.75, 0.375, 0.6875, 0.375, 0.6875, 0.375, 0.75, 0.375, 0.6875, 0.375, 0.6129, 0.375, 0.6129, 0.375, 0.6875, 0.375, 0.6875, 0.375, 0.6129, 0.375, 0.6129, 0.375, 0.6875, 0.375, 0.75, 0.375, 0.6875, 0.375, 0.6875, 0.375, 0.75, 0.375, 0.75, 0.375, 0.6875, 0.375, 0.6875, 0.375, 0.75, 0.375, 0.6875, 0.375, 0.6129, 0.375, 0.6129, 0.375, 0.6875, 0.375, 0.6875, 0.375, 0.6875, 0.375, 0.6129, 0.375, 0.6129, 0.375, 0.75, 0.375, 0.75, 0.375, 0.6875, 0.375, 0.6875, 0.375, 0.75, 0.375, 0.75, 0.375, 0.6875, 0.375, 0.6875, 0.375, 0.6875, 0.375, 0.6875, 0.375, 0.6129, 0.375, 0.6129, 0.375, 0.6875, 0.375, 0.6875, 0.375, 0.6129, 0.375, 0.6129, 0.375, 0.75, 0.375, 0.75, 0.375, 0.6875, 0.375, 0.6875, 0.375])
me_sphere_002.materials.append(mat_material_003)
me_sphere_002.update()
me_plane_001 = bpy.data.meshes.new('Plane.001')
me_plane_001.from_pydata([(-0.05089, 0.01185, -0.01564), (0.05097, 0.01185, -0.01564), (-0.04276, 0.2464, -0.1475), (0.04284, 0.2464, -0.1475), (4.321e-05, 0.01875, -0.006721), (4.321e-05, 0.2635, -0.1238), (-0.1178, 0.05862, -0.06047), (0.02559, 0.01668, -0.008623), (0.1114, 0.1738, -0.1232), (-0.02142, 0.255, -0.133), (-0.1113, 0.1738, -0.1232), (-0.0255, 0.01668, -0.008623), (0.1179, 0.05862, -0.06047), (0.0215, 0.255, -0.133), (4.321e-05, 0.2013, -0.08687), (4.321e-05, 0.08757, -0.007031), (0.05898, 0.07982, -0.01797), (-0.0589, 0.07982, -0.01797), (-0.05469, 0.1935, -0.09598), (0.05478, 0.1935, -0.09598), (-0.1232, 0.1277, -0.1038), (0.1233, 0.1277, -0.1038), (4.321e-05, 0.1638, -0.04513), (-0.06108, 0.1564, -0.05325), (0.06117, 0.1564, -0.05386), (4.321e-05, 0.2957, -0.124), (4.321e-05, -0.0007361, -0.01208), (0.04228, 0.04904, -0.01309), (4.321e-05, 0.05388, -0.005071), (0.08445, 0.03704, -0.03555), (-0.08437, 0.03704, -0.03555), (-0.0422, 0.04904, -0.01309), (0.1265, 0.08233, -0.08093), (4.321e-05, 0.1208, -0.01629), (-0.1264, 0.08233, -0.08093), (0.06327, 0.1123, -0.0285), (-0.06318, 0.1123, -0.0285), (-0.1291, 0.102, -0.09258), (0.1292, 0.102, -0.09258), (4.321e-05, 0.1457, -0.02949), (-0.06428, 0.1358, -0.03636), (0.06436, 0.1358, -0.03636), (0.07714, 0.1973, -0.1358), (4.321e-05, 0.2245, -0.105), (-0.07705, 0.1973, -0.1358), (-0.03806, 0.2156, -0.1151), (0.03814, 0.2149, -0.1151), (0.1173, 0.1512, -0.1116), (4.321e-05, 0.1807, -0.06359), (-0.05789, 0.1752, -0.07383), (0.05798, 0.1746, -0.07444), (-0.1173, 0.1512, -0.1116), (0.05999, 0.2211, -0.1428), (4.321e-05, 0.2439, -0.1157), (-0.02974, 0.2343, -0.1269), (0.02982, 0.2343, -0.1269), (-0.0599, 0.2211, -0.1428), (-0.05089, -0.01332, -0.01564), (0.05097, -0.01332, -0.01564), (-0.04276, -0.2702, -0.1764), (0.04284, -0.2702, -0.1764), (-0.135, -0.1041, -0.1009), (4.321e-05, -0.02004, -0.006676), (0.1351, -0.1041, -0.1009), (4.321e-05, -0.296, -0.1487), (4.321e-05, -0.1547, -0.02829), (-0.1178, -0.06009, -0.06047), (0.02559, -0.01809, -0.008608), (0.1114, -0.1923, -0.1541), (-0.02142, -0.2839, -0.1595), (-0.1113, -0.1923, -0.1541), (-0.0255, -0.01809, -0.008608), (0.1179, -0.06009, -0.06047), (0.0215, -0.2839, -0.1595), (4.321e-05, -0.2313, -0.1173), (4.321e-05, -0.08724, -0.0008498), (-0.06747, -0.1401, -0.04279), (0.06756, -0.1401, -0.04279), (0.05898, -0.08083, -0.01785), (-0.0589, -0.08083, -0.01785), (-0.05469, -0.2221, -0.1256), (0.05478, -0.2221, -0.1256), (-0.1232, -0.1498, -0.1279), (0.1233, -0.1498, -0.1279), (4.321e-05, -0.1908, -0.06952), (-0.06108, -0.1822, -0.07577), (0.06117, -0.1822, -0.07577), (4.321e-05, -0.3365, -0.1443), (0.04228, -0.05, -0.01296), (4.321e-05, -0.05379, -0.004663), (0.08445, -0.03852, -0.03555), (-0.08437, -0.03852, -0.03555), (-0.0422, -0.05, -0.01296), (0.1265, -0.0838, -0.08093), (4.321e-05, -0.1229, -0.01146), (-0.1264, -0.0838, -0.08093), (0.06327, -0.1135, -0.02842), (-0.06318, -0.1135, -0.02842), (-0.1291, -0.1265, -0.1144), (0.1292, -0.1265, -0.1144), (4.321e-05, -0.1722, -0.04605), (-0.06428, -0.16, -0.05829), (0.06436, -0.16, -0.05829), (0.07714, -0.2158, -0.1665), (4.321e-05, -0.2511, -0.1341), (-0.07705, -0.2158, -0.1665), (-0.03806, -0.2425, -0.1423), (0.03814, -0.2425, -0.1423), (0.1173, -0.1693, -0.1384), (4.321e-05, -0.2066, -0.08787), (-0.05789, -0.2007, -0.09648), (0.05798, -0.2007, -0.09648), (-0.1173, -0.1693, -0.1384), (0.05999, -0.2416, -0.1731), (4.321e-05, -0.2723, -0.1435), (-0.02974, -0.26, -0.1551), (0.02982, -0.26, -0.1551), (-0.0599, -0.2416, -0.1731)], [], [(55, 52, 3, 13), (54, 53, 5, 9), (32, 38, 41, 35), (33, 39, 40, 36), (28, 27, 16, 15), (27, 29, 12, 16), (35, 41, 39, 33), (30, 31, 17, 6), (31, 28, 15, 17), (56, 54, 9, 2), (51, 49, 18, 10), (49, 48, 14, 18), (53, 55, 13, 5), (48, 50, 19, 14), (50, 47, 8, 19), (41, 38, 21, 24), (39, 41, 24, 22), (40, 39, 22, 23), (37, 40, 23, 20), (2, 9, 25), (13, 3, 25), (9, 5, 25), (5, 13, 25), (4, 11, 26), (1, 7, 26), (11, 0, 26), (7, 4, 26), (11, 4, 28, 31), (0, 11, 31, 30), (7, 1, 29, 27), (4, 7, 27, 28), (6, 17, 36, 34), (15, 16, 35, 33), (16, 12, 32, 35), (17, 15, 33, 36), (14, 19, 46, 43), (10, 18, 45, 44), (18, 14, 43, 45), (19, 8, 42, 46), (24, 21, 47, 50), (22, 24, 50, 48), (23, 22, 48, 49), (20, 23, 49, 51), (43, 46, 55, 53), (44, 45, 54, 56), (45, 43, 53, 54), (46, 42, 52, 55), (116, 73, 60, 113), (115, 69, 64, 114), (97, 76, 65, 94), (96, 77, 63, 93), (94, 65, 77, 96), (89, 75, 78, 88), (88, 78, 72, 90), (95, 61, 76, 97), (91, 66, 79, 92), (92, 79, 75, 89), (117, 59, 69, 115), (112, 70, 80, 110), (110, 80, 74, 109), (114, 64, 73, 116), (109, 74, 81, 111), (111, 81, 68, 108), (102, 86, 83, 99), (100, 84, 86, 102), (101, 85, 84, 100), (98, 82, 85, 101), (59, 87, 69), (73, 87, 60), (69, 87, 64), (64, 87, 73), (62, 26, 71), (58, 26, 67), (71, 26, 57), (67, 26, 62), (71, 92, 89, 62), (57, 91, 92, 71), (67, 88, 90, 58), (62, 89, 88, 67), (66, 95, 97, 79), (75, 94, 96, 78), (78, 96, 93, 72), (79, 97, 94, 75), (61, 98, 101, 76), (76, 101, 100, 65), (65, 100, 102, 77), (77, 102, 99, 63), (74, 104, 107, 81), (70, 105, 106, 80), (80, 106, 104, 74), (81, 107, 103, 68), (86, 111, 108, 83), (84, 109, 111, 86), (85, 110, 109, 84), (82, 112, 110, 85), (104, 114, 116, 107), (105, 117, 115, 106), (106, 115, 114, 104), (107, 116, 113, 103), (36, 40, 37, 34)])
me_plane_001.polygons.foreach_set('use_smooth', [True] * 100)
_uv = me_plane_001.uv_layers.new(name='UVMap')
_uv.uv.foreach_set('vector', [0.75, 0.9375, 1.0, 0.9375, 1.0, 1.0, 0.75, 1.0, 0.25, 0.9375, 0.5, 0.9375, 0.5, 1.0, 0.25, 1.0, 1.0, 0.375, 1.0, 0.5625, 0.75, 0.5625, 0.75, 0.375, 0.5, 0.375, 0.5, 0.5625, 0.25, 0.5625, 0.25, 0.375, 0.5, 0.125, 0.75, 0.125, 0.75, 0.25, 0.5, 0.25, 0.75, 0.125, 1.0, 0.125, 1.0, 0.25, 0.75, 0.25, 0.75, 0.375, 0.75, 0.5625, 0.5, 0.5625, 0.5, 0.375, 0.0, 0.125, 0.25, 0.125, 0.25, 0.25, 0.0, 0.25, 0.25, 0.125, 0.5, 0.125, 0.5, 0.25, 0.25, 0.25, 0.0, 0.9375, 0.25, 0.9375, 0.25, 1.0, 0.0, 1.0, 0.0, 0.6875, 0.25, 0.6875, 0.25, 0.75, 0.0, 0.75, 0.25, 0.6875, 0.5, 0.6875, 0.5, 0.75, 0.25, 0.75, 0.5, 0.9375, 0.75, 0.9375, 0.75, 1.0, 0.5, 1.0, 0.5, 0.6875, 0.75, 0.6875, 0.75, 0.75, 0.5, 0.75, 0.75, 0.6875, 1.0, 0.6875, 1.0, 0.75, 0.75, 0.75, 0.75, 0.5625, 1.0, 0.5625, 1.0, 0.625, 0.75, 0.625, 0.5, 0.5625, 0.75, 0.5625, 0.75, 0.625, 0.5, 0.625, 0.25, 0.5625, 0.5, 0.5625, 0.5, 0.625, 0.25, 0.625, 0.0, 0.5625, 0.25, 0.5625, 0.25, 0.625, 0.0, 0.625, 0.0, 1.0, 0.25, 1.0, 0.0, 1.0, 0.75, 1.0, 1.0, 1.0, 0.75, 1.0, 0.25, 1.0, 0.5, 1.0, 0.25, 1.0, 0.5, 1.0, 0.75, 1.0, 0.5, 1.0, 0.5, 0.0, 0.25, 0.0, 0.5, 0.0, 1.0, 0.0, 0.75, 0.0, 1.0, 0.0, 0.25, 0.0, 0.0, 0.0, 0.25, 0.0, 0.75, 0.0, 0.5, 0.0, 0.75, 0.0, 0.25, 0.0, 0.5, 0.0, 0.5, 0.125, 0.25, 0.125, 0.0, 0.0, 0.25, 0.0, 0.25, 0.125, 0.0, 0.125, 0.75, 0.0, 1.0, 0.0, 1.0, 0.125, 0.75, 0.125, 0.5, 0.0, 0.75, 0.0, 0.75, 0.125, 0.5, 0.125, 0.0, 0.25, 0.25, 0.25, 0.25, 0.375, 0.0, 0.375, 0.5, 0.25, 0.75, 0.25, 0.75, 0.375, 0.5, 0.375, 0.75, 0.25, 1.0, 0.25, 1.0, 0.375, 0.75, 0.375, 0.25, 0.25, 0.5, 0.25, 0.5, 0.375, 0.25, 0.375, 0.5, 0.75, 0.75, 0.75, 0.75, 0.875, 0.5, 0.875, 0.0, 0.75, 0.25, 0.75, 0.25, 0.875, 0.0, 0.875, 0.25, 0.75, 0.5, 0.75, 0.5, 0.875, 0.25, 0.875, 0.75, 0.75, 1.0, 0.75, 1.0, 0.875, 0.75, 0.875, 0.75, 0.625, 1.0, 0.625, 1.0, 0.6875, 0.75, 0.6875, 0.5, 0.625, 0.75, 0.625, 0.75, 0.6875, 0.5, 0.6875, 0.25, 0.625, 0.5, 0.625, 0.5, 0.6875, 0.25, 0.6875, 0.0, 0.625, 0.25, 0.625, 0.25, 0.6875, 0.0, 0.6875, 0.5, 0.875, 0.75, 0.875, 0.75, 0.9375, 0.5, 0.9375, 0.0, 0.875, 0.25, 0.875, 0.25, 0.9375, 0.0, 0.9375, 0.25, 0.875, 0.5, 0.875, 0.5, 0.9375, 0.25, 0.9375, 0.75, 0.875, 1.0, 0.875, 1.0, 0.9375, 0.75, 0.9375, 0.75, 0.9375, 0.75, 1.0, 1.0, 1.0, 1.0, 0.9375, 0.25, 0.9375, 0.25, 1.0, 0.5, 1.0, 0.5, 0.9375, 0.25, 0.375, 0.25, 0.5, 0.5, 0.5, 0.5, 0.375, 0.75, 0.375, 0.75, 0.5, 1.0, 0.5, 1.0, 0.375, 0.5, 0.375, 0.5, 0.5, 0.75, 0.5, 0.75, 0.375, 0.5, 0.125, 0.5, 0.25, 0.75, 0.25, 0.75, 0.125, 0.75, 0.125, 0.75, 0.25, 1.0, 0.25, 1.0, 0.125, 0.0, 0.375, 0.0, 0.5, 0.25, 0.5, 0.25, 0.375, 0.0, 0.125, 0.0, 0.25, 0.25, 0.25, 0.25, 0.125, 0.25, 0.125, 0.25, 0.25, 0.5, 0.25, 0.5, 0.125, 0.0, 0.9375, 0.0, 1.0, 0.25, 1.0, 0.25, 0.9375, 0.0, 0.6875, 0.0, 0.75, 0.25, 0.75, 0.25, 0.6875, 0.25, 0.6875, 0.25, 0.75, 0.5, 0.75, 0.5, 0.6875, 0.5, 0.9375, 0.5, 1.0, 0.75, 1.0, 0.75, 0.9375, 0.5, 0.6875, 0.5, 0.75, 0.75, 0.75, 0.75, 0.6875, 0.75, 0.6875, 0.75, 0.75, 1.0, 0.75, 1.0, 0.6875, 0.75, 0.5625, 0.75, 0.625, 1.0, 0.625, 1.0, 0.5625, 0.5, 0.5625, 0.5, 0.625, 0.75, 0.625, 0.75, 0.5625, 0.25, 0.5625, 0.25, 0.625, 0.5, 0.625, 0.5, 0.5625, 0.0, 0.5625, 0.0, 0.625, 0.25, 0.625, 0.25, 0.5625, 0.0, 1.0, 0.0, 1.0, 0.25, 1.0, 0.75, 1.0, 0.75, 1.0, 1.0, 1.0, 0.25, 1.0, 0.25, 1.0, 0.5, 1.0, 0.5, 1.0, 0.5, 1.0, 0.75, 1.0, 0.5, 0.0, 0.5, 0.0, 0.25, 0.0, 1.0, 0.0, 1.0, 0.0, 0.75, 0.0, 0.25, 0.0, 0.25, 0.0, 0.0, 0.0, 0.75, 0.0, 0.75, 0.0, 0.5, 0.0, 0.25, 0.0, 0.25, 0.125, 0.5, 0.125, 0.5, 0.0, 0.0, 0.0, 0.0, 0.125, 0.25, 0.125, 0.25, 0.0, 0.75, 0.0, 0.75, 0.125, 1.0, 0.125, 1.0, 0.0, 0.5, 0.0, 0.5, 0.125, 0.75, 0.125, 0.75, 0.0, 0.0, 0.25, 0.0, 0.375, 0.25, 0.375, 0.25, 0.25, 0.5, 0.25, 0.5, 0.375, 0.75, 0.375, 0.75, 0.25, 0.75, 0.25, 0.75, 0.375, 1.0, 0.375, 1.0, 0.25, 0.25, 0.25, 0.25, 0.375, 0.5, 0.375, 0.5, 0.25, 0.0, 0.5, 0.0, 0.5625, 0.25, 0.5625, 0.25, 0.5, 0.25, 0.5, 0.25, 0.5625, 0.5, 0.5625, 0.5, 0.5, 0.5, 0.5, 0.5, 0.5625, 0.75, 0.5625, 0.75, 0.5, 0.75, 0.5, 0.75, 0.5625, 1.0, 0.5625, 1.0, 0.5, 0.5, 0.75, 0.5, 0.875, 0.75, 0.875, 0.75, 0.75, 0.0, 0.75, 0.0, 0.875, 0.25, 0.875, 0.25, 0.75, 0.25, 0.75, 0.25, 0.875, 0.5, 0.875, 0.5, 0.75, 0.75, 0.75, 0.75, 0.875, 1.0, 0.875, 1.0, 0.75, 0.75, 0.625, 0.75, 0.6875, 1.0, 0.6875, 1.0, 0.625, 0.5, 0.625, 0.5, 0.6875, 0.75, 0.6875, 0.75, 0.625, 0.25, 0.625, 0.25, 0.6875, 0.5, 0.6875, 0.5, 0.625, 0.0, 0.625, 0.0, 0.6875, 0.25, 0.6875, 0.25, 0.625, 0.5, 0.875, 0.5, 0.9375, 0.75, 0.9375, 0.75, 0.875, 0.0, 0.875, 0.0, 0.9375, 0.25, 0.9375, 0.25, 0.875, 0.25, 0.875, 0.25, 0.9375, 0.5, 0.9375, 0.5, 0.875, 0.75, 0.875, 0.75, 0.9375, 1.0, 0.9375, 1.0, 0.875, 0.25, 0.375, 0.25, 0.5625, 0.0, 0.5625, 0.0, 0.375])
me_plane_001.materials.append(mat_material_001)
me_plane_001.update()
me_plane_002 = bpy.data.meshes.new('Plane.002')
me_plane_002.from_pydata([(-0.03333, 0.01841, -0.02106), (-0.02785, 0.2341, -0.1807), (-0.08903, 0.09222, -0.06662), (0.0, 0.02439, -0.01616), (0.0, 0.2445, -0.1698), (0.0, 0.1372, -0.04922), (-0.07806, 0.04919, -0.05114), (-0.01358, 0.2408, -0.172), (-0.07373, 0.1823, -0.1524), (-0.0164, 0.02253, -0.01685), (0.0, 0.2029, -0.1354), (0.0, 0.07636, -0.02288), (-0.04429, 0.1214, -0.0547), (-0.03886, 0.06626, -0.02959), (-0.03583, 0.199, -0.1359), (-0.0811, 0.1405, -0.1138), (0.0, 0.1738, -0.08527), (-0.04005, 0.1643, -0.09193), (0.0, 0.263, -0.172), (0.0, 0.0, -0.01562), (0.0, 0.05002, -0.02025), (-0.0557, 0.0333, -0.03521), (-0.02768, 0.04407, -0.02294), (0.0, 0.1057, -0.03286), (-0.0837, 0.07161, -0.06281), (-0.04164, 0.0947, -0.04141), (-0.08468, 0.114, -0.08349), (0.0, 0.1561, -0.06446), (-0.04209, 0.1426, -0.07037), (0.0, 0.2217, -0.1545), (-0.05079, 0.2082, -0.1676), (-0.02471, 0.2191, -0.1555), (0.0, 0.1889, -0.1116), (-0.03797, 0.1818, -0.1146), (-0.07756, 0.1622, -0.1362)], [], [(31, 29, 4, 7), (25, 23, 5, 12), (24, 25, 12, 2), (21, 22, 13, 6), (22, 20, 11, 13), (30, 31, 7, 1), (34, 33, 14, 8), (33, 32, 10, 14), (28, 27, 16, 17), (26, 28, 17, 15), (1, 7, 18), (7, 4, 18), (3, 9, 19), (9, 0, 19), (9, 3, 20, 22), (0, 9, 22, 21), (6, 13, 25, 24), (13, 11, 23, 25), (2, 12, 28, 26), (12, 5, 27, 28), (8, 14, 31, 30), (14, 10, 29, 31), (17, 16, 32, 33), (15, 17, 33, 34)])
me_plane_002.polygons.foreach_set('use_smooth', [True] * 24)
_uv = me_plane_002.uv_layers.new(name='UVMap')
_uv.uv.foreach_set('vector', [0.25, 0.875, 0.5, 0.875, 0.5, 1.0, 0.25, 1.0, 0.25, 0.375, 0.5, 0.375, 0.5, 0.5, 0.25, 0.5, 0.0, 0.375, 0.25, 0.375, 0.25, 0.5, 0.0, 0.5, 0.0, 0.125, 0.25, 0.125, 0.25, 0.25, 0.0, 0.25, 0.25, 0.125, 0.5, 0.125, 0.5, 0.25, 0.25, 0.25, 0.0, 0.875, 0.25, 0.875, 0.25, 1.0, 0.0, 1.0, 0.0, 0.6875, 0.25, 0.6875, 0.25, 0.75, 0.0, 0.75, 0.25, 0.6875, 0.5, 0.6875, 0.5, 0.75, 0.25, 0.75, 0.25, 0.5625, 0.5, 0.5625, 0.5, 0.625, 0.25, 0.625, 0.0, 0.5625, 0.25, 0.5625, 0.25, 0.625, 0.0, 0.625, 0.0, 1.0, 0.25, 1.0, 0.0, 1.0, 0.25, 1.0, 0.5, 1.0, 0.25, 1.0, 0.5, 0.0, 0.25, 0.0, 0.5, 0.0, 0.25, 0.0, 0.0, 0.0, 0.25, 0.0, 0.25, 0.0, 0.5, 0.0, 0.5, 0.125, 0.25, 0.125, 0.0, 0.0, 0.25, 0.0, 0.25, 0.125, 0.0, 0.125, 0.0, 0.25, 0.25, 0.25, 0.25, 0.375, 0.0, 0.375, 0.25, 0.25, 0.5, 0.25, 0.5, 0.375, 0.25, 0.375, 0.0, 0.5, 0.25, 0.5, 0.25, 0.5625, 0.0, 0.5625, 0.25, 0.5, 0.5, 0.5, 0.5, 0.5625, 0.25, 0.5625, 0.0, 0.75, 0.25, 0.75, 0.25, 0.875, 0.0, 0.875, 0.25, 0.75, 0.5, 0.75, 0.5, 0.875, 0.25, 0.875, 0.25, 0.625, 0.5, 0.625, 0.5, 0.6875, 0.25, 0.6875, 0.0, 0.625, 0.25, 0.625, 0.25, 0.6875, 0.0, 0.6875])
me_plane_002.materials.append(mat_material_001)
me_plane_002.update()
me_cylinder = bpy.data.meshes.new('Cylinder')
me_cylinder.from_pydata([(4.281e-11, 0.005863, -0.04497), (4.281e-11, 0.005863, 0.1654), (0.005077, 0.002931, -0.04497), (0.005077, 0.002931, 0.1654), (0.005077, -0.002931, -0.04497), (0.005077, -0.002931, 0.1654), (4.281e-11, -0.005863, -0.04497), (4.281e-11, -0.005863, 0.1654), (-0.005077, -0.002931, -0.04497), (-0.005077, -0.002931, 0.1654), (-0.005077, 0.002931, -0.04497), (-0.005077, 0.002931, 0.1654), (4.281e-11, 0.005863, 0.06022), (0.005077, 0.002931, 0.06022), (0.005077, -0.002931, 0.06022), (4.281e-11, -0.005863, 0.06022), (-0.005077, -0.002931, 0.06022), (-0.005077, 0.002931, 0.06022), (0.005077, 0.002931, 0.03392), (0.005077, 0.002931, 0.007625), (0.005077, 0.002931, -0.01867), (0.005077, -0.002931, 0.03392), (0.005077, -0.002931, 0.007625), (0.005077, -0.002931, -0.01867), (4.281e-11, -0.005863, 0.03392), (4.281e-11, -0.005863, 0.007625), (4.281e-11, -0.005863, -0.01867), (-0.005077, -0.002931, 0.03392), (-0.005077, -0.002931, 0.007625), (-0.005077, -0.002931, -0.01867), (-0.005077, 0.002931, 0.03392), (-0.005077, 0.002931, 0.007625), (-0.005077, 0.002931, -0.01867), (4.281e-11, 0.005863, -0.01867), (4.281e-11, 0.005863, 0.007625), (4.281e-11, 0.005863, 0.03392), (4.281e-11, 0.005863, 0.08651), (4.281e-11, 0.005863, 0.1128), (4.281e-11, 0.005863, 0.1391), (0.005077, 0.002931, 0.1391), (0.005077, 0.002931, 0.1128), (0.005077, 0.002931, 0.08651), (0.005077, -0.002931, 0.1391), (0.005077, -0.002931, 0.1128), (0.005077, -0.002931, 0.08651), (4.281e-11, -0.005863, 0.1391), (4.281e-11, -0.005863, 0.1128), (4.281e-11, -0.005863, 0.08651), (-0.005077, -0.002931, 0.1391), (-0.005077, -0.002931, 0.1128), (-0.005077, -0.002931, 0.08651), (-0.005077, 0.002931, 0.1391), (-0.005077, 0.002931, 0.1128), (-0.005077, 0.002931, 0.08651)], [], [(38, 1, 3, 39), (39, 3, 5, 42), (42, 5, 7, 45), (45, 7, 9, 48), (3, 1, 11, 9, 7, 5), (48, 9, 11, 51), (51, 11, 1, 38), (0, 2, 4, 6, 8, 10), (30, 17, 12, 35), (27, 16, 17, 30), (24, 15, 16, 27), (21, 14, 15, 24), (18, 13, 14, 21), (35, 12, 13, 18), (0, 33, 20, 2), (33, 34, 19, 20), (34, 35, 18, 19), (2, 20, 23, 4), (20, 19, 22, 23), (19, 18, 21, 22), (4, 23, 26, 6), (23, 22, 25, 26), (22, 21, 24, 25), (6, 26, 29, 8), (26, 25, 28, 29), (25, 24, 27, 28), (8, 29, 32, 10), (29, 28, 31, 32), (28, 27, 30, 31), (10, 32, 33, 0), (32, 31, 34, 33), (31, 30, 35, 34), (17, 53, 36, 12), (53, 52, 37, 36), (52, 51, 38, 37), (16, 50, 53, 17), (50, 49, 52, 53), (49, 48, 51, 52), (15, 47, 50, 16), (47, 46, 49, 50), (46, 45, 48, 49), (14, 44, 47, 15), (44, 43, 46, 47), (43, 42, 45, 46), (13, 41, 44, 14), (41, 40, 43, 44), (40, 39, 42, 43), (12, 36, 41, 13), (36, 37, 40, 41), (37, 38, 39, 40)])
_uv = me_cylinder.uv_layers.new(name='UVMap')
_uv.uv.foreach_set('vector', [1.0, 0.9375, 1.0, 1.0, 0.8333, 1.0, 0.8333, 0.9375, 0.8333, 0.9375, 0.8333, 1.0, 0.6667, 1.0, 0.6667, 0.9375, 0.6667, 0.9375, 0.6667, 1.0, 0.5, 1.0, 0.5, 0.9375, 0.5, 0.9375, 0.5, 1.0, 0.3333, 1.0, 0.3333, 0.9375, 0.4578, 0.37, 0.25, 0.49, 0.04215, 0.37, 0.04215, 0.13, 0.25, 0.01, 0.4578, 0.13, 0.3333, 0.9375, 0.3333, 1.0, 0.1667, 1.0, 0.1667, 0.9375, 0.1667, 0.9375, 0.1667, 1.0, -8.941e-08, 1.0, -8.941e-08, 0.9375, 0.75, 0.49, 0.9578, 0.37, 0.9578, 0.13, 0.75, 0.01, 0.5422, 0.13, 0.5422, 0.37, 0.1667, 0.6875, 0.1667, 0.75, -8.941e-08, 0.75, -8.941e-08, 0.6875, 0.3333, 0.6875, 0.3333, 0.75, 0.1667, 0.75, 0.1667, 0.6875, 0.5, 0.6875, 0.5, 0.75, 0.3333, 0.75, 0.3333, 0.6875, 0.6667, 0.6875, 0.6667, 0.75, 0.5, 0.75, 0.5, 0.6875, 0.8333, 0.6875, 0.8333, 0.75, 0.6667, 0.75, 0.6667, 0.6875, 1.0, 0.6875, 1.0, 0.75, 0.8333, 0.75, 0.8333, 0.6875, 1.0, 0.5, 1.0, 0.5625, 0.8333, 0.5625, 0.8333, 0.5, 1.0, 0.5625, 1.0, 0.625, 0.8333, 0.625, 0.8333, 0.5625, 1.0, 0.625, 1.0, 0.6875, 0.8333, 0.6875, 0.8333, 0.625, 0.8333, 0.5, 0.8333, 0.5625, 0.6667, 0.5625, 0.6667, 0.5, 0.8333, 0.5625, 0.8333, 0.625, 0.6667, 0.625, 0.6667, 0.5625, 0.8333, 0.625, 0.8333, 0.6875, 0.6667, 0.6875, 0.6667, 0.625, 0.6667, 0.5, 0.6667, 0.5625, 0.5, 0.5625, 0.5, 0.5, 0.6667, 0.5625, 0.6667, 0.625, 0.5, 0.625, 0.5, 0.5625, 0.6667, 0.625, 0.6667, 0.6875, 0.5, 0.6875, 0.5, 0.625, 0.5, 0.5, 0.5, 0.5625, 0.3333, 0.5625, 0.3333, 0.5, 0.5, 0.5625, 0.5, 0.625, 0.3333, 0.625, 0.3333, 0.5625, 0.5, 0.625, 0.5, 0.6875, 0.3333, 0.6875, 0.3333, 0.625, 0.3333, 0.5, 0.3333, 0.5625, 0.1667, 0.5625, 0.1667, 0.5, 0.3333, 0.5625, 0.3333, 0.625, 0.1667, 0.625, 0.1667, 0.5625, 0.3333, 0.625, 0.3333, 0.6875, 0.1667, 0.6875, 0.1667, 0.625, 0.1667, 0.5, 0.1667, 0.5625, -8.941e-08, 0.5625, -8.941e-08, 0.5, 0.1667, 0.5625, 0.1667, 0.625, -8.941e-08, 0.625, -8.941e-08, 0.5625, 0.1667, 0.625, 0.1667, 0.6875, -8.941e-08, 0.6875, -8.941e-08, 0.625, 0.1667, 0.75, 0.1667, 0.8125, -8.941e-08, 0.8125, -8.941e-08, 0.75, 0.1667, 0.8125, 0.1667, 0.875, -8.941e-08, 0.875, -8.941e-08, 0.8125, 0.1667, 0.875, 0.1667, 0.9375, -8.941e-08, 0.9375, -8.941e-08, 0.875, 0.3333, 0.75, 0.3333, 0.8125, 0.1667, 0.8125, 0.1667, 0.75, 0.3333, 0.8125, 0.3333, 0.875, 0.1667, 0.875, 0.1667, 0.8125, 0.3333, 0.875, 0.3333, 0.9375, 0.1667, 0.9375, 0.1667, 0.875, 0.5, 0.75, 0.5, 0.8125, 0.3333, 0.8125, 0.3333, 0.75, 0.5, 0.8125, 0.5, 0.875, 0.3333, 0.875, 0.3333, 0.8125, 0.5, 0.875, 0.5, 0.9375, 0.3333, 0.9375, 0.3333, 0.875, 0.6667, 0.75, 0.6667, 0.8125, 0.5, 0.8125, 0.5, 0.75, 0.6667, 0.8125, 0.6667, 0.875, 0.5, 0.875, 0.5, 0.8125, 0.6667, 0.875, 0.6667, 0.9375, 0.5, 0.9375, 0.5, 0.875, 0.8333, 0.75, 0.8333, 0.8125, 0.6667, 0.8125, 0.6667, 0.75, 0.8333, 0.8125, 0.8333, 0.875, 0.6667, 0.875, 0.6667, 0.8125, 0.8333, 0.875, 0.8333, 0.9375, 0.6667, 0.9375, 0.6667, 0.875, 1.0, 0.75, 1.0, 0.8125, 0.8333, 0.8125, 0.8333, 0.75, 1.0, 0.8125, 1.0, 0.875, 0.8333, 0.875, 0.8333, 0.8125, 1.0, 0.875, 1.0, 0.9375, 0.8333, 0.9375, 0.8333, 0.875])
me_cylinder.materials.append(mat_material_002)
me_cylinder.update()
me_sphere_005 = bpy.data.meshes.new('Sphere.005')
me_sphere_005.from_pydata([(7.24e-10, 0.4649, 1.035), (7.24e-10, 0.7807, 0.6115), (7.24e-10, 0.8964, 0.03341), (7.24e-10, 0.7807, -0.5446), (7.24e-10, 0.4649, -0.9678), (0.3737, 0.2491, 1.035), (0.6472, 0.4071, 0.6115), (0.7473, 0.4649, 0.03341), (0.6472, 0.4071, -0.5446), (0.3737, 0.2491, -0.9678), (0.3737, -0.1823, 1.035), (0.6472, -0.3403, 0.6115), (0.7473, -0.3981, 0.03341), (0.6472, -0.3403, -0.5446), (0.3737, -0.1823, -0.9678), (-3.681e-08, -0.3981, 1.035), (-1.14e-07, -0.7139, 0.6115), (-1.397e-07, -0.8295, 0.03341), (-8.825e-08, -0.7139, -0.5446), (-8.825e-08, -0.3981, -0.9678), (7.24e-10, 0.03341, -1.123), (-6.461e-08, 0.03341, 1.189), (-0.3737, -0.184, 1.033), (-0.6472, -0.345, 0.6067), (-0.7473, -0.4042, 0.02726), (-0.6472, -0.345, -0.5494), (-0.3737, -0.184, -0.9695), (-0.3737, 0.2474, 1.033), (-0.6472, 0.4023, 0.6067), (-0.7473, 0.4587, 0.02726), (-0.6472, 0.4023, -0.5494), (-0.3737, 0.2474, -0.9695), (7.24e-10, -5.682, 1.135), (7.24e-10, -5.366, 0.7117), (7.24e-10, -5.25, 0.1336), (7.24e-10, -5.366, -0.4444), (7.24e-10, -5.682, -0.8676), (0.3737, -5.897, 1.135), (0.6472, -5.74, 0.7117), (0.7473, -5.682, 0.1336), (0.6472, -5.74, -0.4444), (0.3737, -5.897, -0.8676), (0.3737, -6.329, 1.135), (0.6472, -6.487, 0.7117), (0.7473, -6.545, 0.1336), (0.6472, -6.487, -0.4444), (0.3737, -6.329, -0.8676), (-3.681e-08, -6.545, 1.135), (-1.14e-07, -6.861, 0.7117), (-1.397e-07, -6.976, 0.1336), (-8.825e-08, -6.861, -0.4444), (-8.825e-08, -6.545, -0.8676), (7.24e-10, -6.113, -1.022), (-6.461e-08, -6.113, 1.29), (-0.3737, -6.329, 1.135), (-0.6472, -6.487, 0.7117), (-0.7473, -6.545, 0.1336), (-0.6472, -6.487, -0.4444), (-0.3737, -6.329, -0.8676), (-0.3737, -5.897, 1.135), (-0.6472, -5.74, 0.7117), (-0.7473, -5.682, 0.1336), (-0.6472, -5.74, -0.4444), (-0.3737, -5.897, -0.8676)], [], [(4, 3, 8, 9), (2, 1, 6, 7), (0, 21, 5), (20, 4, 9), (3, 2, 7, 8), (1, 0, 5, 6), (7, 6, 11, 12), (5, 21, 10), (20, 9, 14), (8, 7, 12, 13), (6, 5, 10, 11), (9, 8, 13, 14), (10, 21, 15), (20, 14, 19), (13, 12, 17, 18), (11, 10, 15, 16), (14, 13, 18, 19), (12, 11, 16, 17), (20, 19, 26), (18, 17, 24, 25), (16, 15, 22, 23), (19, 18, 25, 26), (17, 16, 23, 24), (15, 21, 22), (20, 26, 31), (25, 24, 29, 30), (23, 22, 27, 28), (26, 25, 30, 31), (24, 23, 28, 29), (22, 21, 27), (20, 31, 4), (30, 29, 2, 3), (28, 27, 0, 1), (31, 30, 3, 4), (29, 28, 1, 2), (27, 21, 0), (36, 35, 40, 41), (34, 33, 38, 39), (32, 53, 37), (52, 36, 41), (35, 34, 39, 40), (33, 32, 37, 38), (39, 38, 43, 44), (37, 53, 42), (52, 41, 46), (40, 39, 44, 45), (38, 37, 42, 43), (41, 40, 45, 46), (42, 53, 47), (52, 46, 51), (45, 44, 49, 50), (43, 42, 47, 48), (46, 45, 50, 51), (44, 43, 48, 49), (52, 51, 58), (50, 49, 56, 57), (48, 47, 54, 55), (51, 50, 57, 58), (49, 48, 55, 56), (47, 53, 54), (52, 58, 63), (57, 56, 61, 62), (55, 54, 59, 60), (58, 57, 62, 63), (56, 55, 60, 61), (54, 53, 59), (52, 63, 36), (62, 61, 34, 35), (60, 59, 32, 33), (63, 62, 35, 36), (61, 60, 33, 34), (59, 53, 32)])
me_sphere_005.polygons.foreach_set('use_smooth', [True] * 72)
_uv = me_sphere_005.uv_layers.new(name='UVMap')
_uv.uv.foreach_set('vector', [0.6667, 0.1667, 0.6667, 0.3333, 0.5, 0.3333, 0.5, 0.1667, 0.6667, 0.5, 0.6667, 0.6667, 0.5, 0.6667, 0.5, 0.5, 0.6667, 0.8333, 0.5833, 1.0, 0.5, 0.8333, 0.5833, 0.0, 0.6667, 0.1667, 0.5, 0.1667, 0.6667, 0.3333, 0.6667, 0.5, 0.5, 0.5, 0.5, 0.3333, 0.6667, 0.6667, 0.6667, 0.8333, 0.5, 0.8333, 0.5, 0.6667, 0.5, 0.5, 0.5, 0.6667, 0.3333, 0.6667, 0.3333, 0.5, 0.5, 0.8333, 0.4167, 1.0, 0.3333, 0.8333, 0.4167, 0.0, 0.5, 0.1667, 0.3333, 0.1667, 0.5, 0.3333, 0.5, 0.5, 0.3333, 0.5, 0.3333, 0.3333, 0.5, 0.6667, 0.5, 0.8333, 0.3333, 0.8333, 0.3333, 0.6667, 0.5, 0.1667, 0.5, 0.3333, 0.3333, 0.3333, 0.3333, 0.1667, 0.3333, 0.8333, 0.25, 1.0, 0.1667, 0.8333, 0.25, 0.0, 0.3333, 0.1667, 0.1667, 0.1667, 0.3333, 0.3333, 0.3333, 0.5, 0.1667, 0.5, 0.1667, 0.3333, 0.3333, 0.6667, 0.3333, 0.8333, 0.1667, 0.8333, 0.1667, 0.6667, 0.3333, 0.1667, 0.3333, 0.3333, 0.1667, 0.3333, 0.1667, 0.1667, 0.3333, 0.5, 0.3333, 0.6667, 0.1667, 0.6667, 0.1667, 0.5, 0.08333, 0.0, 0.1667, 0.1667, 0.0, 0.1667, 0.1667, 0.3333, 0.1667, 0.5, 0.0, 0.5, 0.0, 0.3333, 0.1667, 0.6667, 0.1667, 0.8333, 2.98e-08, 0.8333, 0.0, 0.6667, 0.1667, 0.1667, 0.1667, 0.3333, 0.0, 0.3333, 0.0, 0.1667, 0.1667, 0.5, 0.1667, 0.6667, 0.0, 0.6667, 0.0, 0.5, 0.1667, 0.8333, 0.08333, 1.0, 2.98e-08, 0.8333, 0.9167, 0.0, 1.0, 0.1667, 0.8333, 0.1667, 1.0, 0.3333, 1.0, 0.5, 0.8333, 0.5, 0.8333, 0.3333, 1.0, 0.6667, 1.0, 0.8333, 0.8333, 0.8333, 0.8333, 0.6667, 1.0, 0.1667, 1.0, 0.3333, 0.8333, 0.3333, 0.8333, 0.1667, 1.0, 0.5, 1.0, 0.6667, 0.8333, 0.6667, 0.8333, 0.5, 1.0, 0.8333, 0.9167, 1.0, 0.8333, 0.8333, 0.75, 0.0, 0.8333, 0.1667, 0.6667, 0.1667, 0.8333, 0.3333, 0.8333, 0.5, 0.6667, 0.5, 0.6667, 0.3333, 0.8333, 0.6667, 0.8333, 0.8333, 0.6667, 0.8333, 0.6667, 0.6667, 0.8333, 0.1667, 0.8333, 0.3333, 0.6667, 0.3333, 0.6667, 0.1667, 0.8333, 0.5, 0.8333, 0.6667, 0.6667, 0.6667, 0.6667, 0.5, 0.8333, 0.8333, 0.75, 1.0, 0.6667, 0.8333, 0.6667, 0.1667, 0.6667, 0.3333, 0.5, 0.3333, 0.5, 0.1667, 0.6667, 0.5, 0.6667, 0.6667, 0.5, 0.6667, 0.5, 0.5, 0.6667, 0.8333, 0.5833, 1.0, 0.5, 0.8333, 0.5833, 0.0, 0.6667, 0.1667, 0.5, 0.1667, 0.6667, 0.3333, 0.6667, 0.5, 0.5, 0.5, 0.5, 0.3333, 0.6667, 0.6667, 0.6667, 0.8333, 0.5, 0.8333, 0.5, 0.6667, 0.5, 0.5, 0.5, 0.6667, 0.3333, 0.6667, 0.3333, 0.5, 0.5, 0.8333, 0.4167, 1.0, 0.3333, 0.8333, 0.4167, 0.0, 0.5, 0.1667, 0.3333, 0.1667, 0.5, 0.3333, 0.5, 0.5, 0.3333, 0.5, 0.3333, 0.3333, 0.5, 0.6667, 0.5, 0.8333, 0.3333, 0.8333, 0.3333, 0.6667, 0.5, 0.1667, 0.5, 0.3333, 0.3333, 0.3333, 0.3333, 0.1667, 0.3333, 0.8333, 0.25, 1.0, 0.1667, 0.8333, 0.25, 0.0, 0.3333, 0.1667, 0.1667, 0.1667, 0.3333, 0.3333, 0.3333, 0.5, 0.1667, 0.5, 0.1667, 0.3333, 0.3333, 0.6667, 0.3333, 0.8333, 0.1667, 0.8333, 0.1667, 0.6667, 0.3333, 0.1667, 0.3333, 0.3333, 0.1667, 0.3333, 0.1667, 0.1667, 0.3333, 0.5, 0.3333, 0.6667, 0.1667, 0.6667, 0.1667, 0.5, 0.08333, 0.0, 0.1667, 0.1667, 0.0, 0.1667, 0.1667, 0.3333, 0.1667, 0.5, 0.0, 0.5, 0.0, 0.3333, 0.1667, 0.6667, 0.1667, 0.8333, 2.98e-08, 0.8333, 0.0, 0.6667, 0.1667, 0.1667, 0.1667, 0.3333, 0.0, 0.3333, 0.0, 0.1667, 0.1667, 0.5, 0.1667, 0.6667, 0.0, 0.6667, 0.0, 0.5, 0.1667, 0.8333, 0.08333, 1.0, 2.98e-08, 0.8333, 0.9167, 0.0, 1.0, 0.1667, 0.8333, 0.1667, 1.0, 0.3333, 1.0, 0.5, 0.8333, 0.5, 0.8333, 0.3333, 1.0, 0.6667, 1.0, 0.8333, 0.8333, 0.8333, 0.8333, 0.6667, 1.0, 0.1667, 1.0, 0.3333, 0.8333, 0.3333, 0.8333, 0.1667, 1.0, 0.5, 1.0, 0.6667, 0.8333, 0.6667, 0.8333, 0.5, 1.0, 0.8333, 0.9167, 1.0, 0.8333, 0.8333, 0.75, 0.0, 0.8333, 0.1667, 0.6667, 0.1667, 0.8333, 0.3333, 0.8333, 0.5, 0.6667, 0.5, 0.6667, 0.3333, 0.8333, 0.6667, 0.8333, 0.8333, 0.6667, 0.8333, 0.6667, 0.6667, 0.8333, 0.1667, 0.8333, 0.3333, 0.6667, 0.3333, 0.6667, 0.1667, 0.8333, 0.5, 0.8333, 0.6667, 0.6667, 0.6667, 0.6667, 0.5, 0.8333, 0.8333, 0.75, 1.0, 0.6667, 0.8333])
me_sphere_005.materials.append(mat_material_004)
me_sphere_005.use_remesh_fix_poles = True
me_sphere_005.use_remesh_preserve_attributes = False
me_sphere_005.update()
me_cylinder_003 = bpy.data.meshes.new('Cylinder.003')
me_cylinder_003.from_pydata([(1.059e-11, 0.00191, -0.165), (1.059e-11, 0.00191, 0.009195), (0.001816, 0.0005906, -0.165), (0.001816, 0.0005906, 0.009195), (0.001123, -0.001545, -0.165), (0.001123, -0.001545, 0.009195), (-0.001123, -0.001545, -0.165), (-0.001123, -0.001545, 0.009195), (-0.001816, 0.0005906, -0.165), (-0.001816, 0.0005906, 0.009195), (1.059e-11, 0.00191, -0.1496), (1.059e-11, 0.00191, -0.1205), (1.059e-11, 0.00191, -0.09149), (1.059e-11, 0.00191, -0.06246), (1.059e-11, 0.00191, -0.03343), (0.001816, 0.0005906, -0.03343), (0.001816, 0.0005906, -0.06246), (0.001816, 0.0005906, -0.09149), (0.001816, 0.0005906, -0.1205), (0.001816, 0.0005906, -0.1496), (0.001123, -0.001545, -0.03343), (0.001123, -0.001545, -0.06246), (0.001123, -0.001545, -0.09149), (0.001123, -0.001545, -0.1205), (0.001123, -0.001545, -0.1496), (-0.001123, -0.001545, -0.03343), (-0.001123, -0.001545, -0.06246), (-0.001123, -0.001545, -0.09149), (-0.001123, -0.001545, -0.1205), (-0.001123, -0.001545, -0.1496), (-0.001816, 0.0005906, -0.03343), (-0.001816, 0.0005906, -0.06246), (-0.001816, 0.0005906, -0.09149), (-0.001816, 0.0005906, -0.1205), (-0.001816, 0.0005906, -0.1496)], [], [(14, 1, 3, 15), (15, 3, 5, 20), (20, 5, 7, 25), (3, 1, 9, 7, 5), (25, 7, 9, 30), (30, 9, 1, 14), (0, 2, 4, 6, 8), (8, 34, 10, 0), (34, 33, 11, 10), (33, 32, 12, 11), (32, 31, 13, 12), (31, 30, 14, 13), (6, 29, 34, 8), (29, 28, 33, 34), (28, 27, 32, 33), (27, 26, 31, 32), (26, 25, 30, 31), (4, 24, 29, 6), (24, 23, 28, 29), (23, 22, 27, 28), (22, 21, 26, 27), (21, 20, 25, 26), (2, 19, 24, 4), (19, 18, 23, 24), (18, 17, 22, 23), (17, 16, 21, 22), (16, 15, 20, 21), (0, 10, 19, 2), (10, 11, 18, 19), (11, 12, 17, 18), (12, 13, 16, 17), (13, 14, 15, 16)])
me_cylinder_003.polygons.foreach_set('use_smooth', [True] * 32)
_uv = me_cylinder_003.uv_layers.new(name='UVMap')
_uv.uv.foreach_set('vector', [1.0, 0.8777, 1.0, 1.0, 0.8, 1.0, 0.8, 0.8777, 0.8, 0.8777, 0.8, 1.0, 0.6, 1.0, 0.6, 0.8777, 0.6, 0.8777, 0.6, 1.0, 0.4, 1.0, 0.4, 0.8777, 0.4783, 0.3242, 0.25, 0.49, 0.02175, 0.3242, 0.1089, 0.05584, 0.3911, 0.05584, 0.4, 0.8777, 0.4, 1.0, 0.2, 1.0, 0.2, 0.8777, 0.2, 0.8777, 0.2, 1.0, 2.98e-08, 1.0, 2.608e-08, 0.8777, 0.75, 0.49, 0.9783, 0.3242, 0.8911, 0.05584, 0.6089, 0.05584, 0.5217, 0.3242, 0.2, 0.5, 0.2, 0.5443, 2.98e-08, 0.5443, 2.98e-08, 0.5, 0.2, 0.5443, 0.2, 0.6277, 2.98e-08, 0.6277, 2.98e-08, 0.5443, 0.2, 0.6277, 0.2, 0.711, 2.98e-08, 0.711, 2.98e-08, 0.6277, 0.2, 0.711, 0.2, 0.7943, 2.98e-08, 0.7943, 2.98e-08, 0.711, 0.2, 0.7943, 0.2, 0.8777, 2.608e-08, 0.8777, 2.98e-08, 0.7943, 0.4, 0.5, 0.4, 0.5443, 0.2, 0.5443, 0.2, 0.5, 0.4, 0.5443, 0.4, 0.6277, 0.2, 0.6277, 0.2, 0.5443, 0.4, 0.6277, 0.4, 0.711, 0.2, 0.711, 0.2, 0.6277, 0.4, 0.711, 0.4, 0.7943, 0.2, 0.7943, 0.2, 0.711, 0.4, 0.7943, 0.4, 0.8777, 0.2, 0.8777, 0.2, 0.7943, 0.6, 0.5, 0.6, 0.5443, 0.4, 0.5443, 0.4, 0.5, 0.6, 0.5443, 0.6, 0.6277, 0.4, 0.6277, 0.4, 0.5443, 0.6, 0.6277, 0.6, 0.711, 0.4, 0.711, 0.4, 0.6277, 0.6, 0.711, 0.6, 0.7943, 0.4, 0.7943, 0.4, 0.711, 0.6, 0.7943, 0.6, 0.8777, 0.4, 0.8777, 0.4, 0.7943, 0.8, 0.5, 0.8, 0.5443, 0.6, 0.5443, 0.6, 0.5, 0.8, 0.5443, 0.8, 0.6277, 0.6, 0.6277, 0.6, 0.5443, 0.8, 0.6277, 0.8, 0.711, 0.6, 0.711, 0.6, 0.6277, 0.8, 0.711, 0.8, 0.7943, 0.6, 0.7943, 0.6, 0.711, 0.8, 0.7943, 0.8, 0.8777, 0.6, 0.8777, 0.6, 0.7943, 1.0, 0.5, 1.0, 0.5443, 0.8, 0.5443, 0.8, 0.5, 1.0, 0.5443, 1.0, 0.6277, 0.8, 0.6277, 0.8, 0.5443, 1.0, 0.6277, 1.0, 0.711, 0.8, 0.711, 0.8, 0.6277, 1.0, 0.711, 1.0, 0.7943, 0.8, 0.7943, 0.8, 0.711, 1.0, 0.7943, 1.0, 0.8777, 0.8, 0.8777, 0.8, 0.7943])
me_cylinder_003.materials.append(mat_material_002)
me_cylinder_003.use_remesh_fix_poles = True
me_cylinder_003.use_remesh_preserve_attributes = False
me_cylinder_003.update()
me_cylinder_004 = bpy.data.meshes.new('Cylinder.004')
me_cylinder_004.from_pydata([(1.059e-11, 0.00191, -0.165), (1.059e-11, 0.00191, 0.009195), (0.001816, 0.0005906, -0.165), (0.001816, 0.0005906, 0.009195), (0.001123, -0.001545, -0.165), (0.001123, -0.001545, 0.009195), (-0.001123, -0.001545, -0.165), (-0.001123, -0.001545, 0.009195), (-0.001816, 0.0005906, -0.165), (-0.001816, 0.0005906, 0.009195), (1.059e-11, 0.00191, -0.1496), (1.059e-11, 0.00191, -0.1205), (1.059e-11, 0.00191, -0.09149), (1.059e-11, 0.00191, -0.06246), (1.059e-11, 0.00191, -0.03343), (0.001816, 0.0005906, -0.03343), (0.001816, 0.0005906, -0.06246), (0.001816, 0.0005906, -0.09149), (0.001816, 0.0005906, -0.1205), (0.001816, 0.0005906, -0.1496), (0.001123, -0.001545, -0.03343), (0.001123, -0.001545, -0.06246), (0.001123, -0.001545, -0.09149), (0.001123, -0.001545, -0.1205), (0.001123, -0.001545, -0.1496), (-0.001123, -0.001545, -0.03343), (-0.001123, -0.001545, -0.06246), (-0.001123, -0.001545, -0.09149), (-0.001123, -0.001545, -0.1205), (-0.001123, -0.001545, -0.1496), (-0.001816, 0.0005906, -0.03343), (-0.001816, 0.0005906, -0.06246), (-0.001816, 0.0005906, -0.09149), (-0.001816, 0.0005906, -0.1205), (-0.001816, 0.0005906, -0.1496)], [], [(14, 1, 3, 15), (15, 3, 5, 20), (20, 5, 7, 25), (3, 1, 9, 7, 5), (25, 7, 9, 30), (30, 9, 1, 14), (0, 2, 4, 6, 8), (8, 34, 10, 0), (34, 33, 11, 10), (33, 32, 12, 11), (32, 31, 13, 12), (31, 30, 14, 13), (6, 29, 34, 8), (29, 28, 33, 34), (28, 27, 32, 33), (27, 26, 31, 32), (26, 25, 30, 31), (4, 24, 29, 6), (24, 23, 28, 29), (23, 22, 27, 28), (22, 21, 26, 27), (21, 20, 25, 26), (2, 19, 24, 4), (19, 18, 23, 24), (18, 17, 22, 23), (17, 16, 21, 22), (16, 15, 20, 21), (0, 10, 19, 2), (10, 11, 18, 19), (11, 12, 17, 18), (12, 13, 16, 17), (13, 14, 15, 16)])
me_cylinder_004.polygons.foreach_set('use_smooth', [True] * 32)
_uv = me_cylinder_004.uv_layers.new(name='UVMap')
_uv.uv.foreach_set('vector', [1.0, 0.8777, 1.0, 1.0, 0.8, 1.0, 0.8, 0.8777, 0.8, 0.8777, 0.8, 1.0, 0.6, 1.0, 0.6, 0.8777, 0.6, 0.8777, 0.6, 1.0, 0.4, 1.0, 0.4, 0.8777, 0.4783, 0.3242, 0.25, 0.49, 0.02175, 0.3242, 0.1089, 0.05584, 0.3911, 0.05584, 0.4, 0.8777, 0.4, 1.0, 0.2, 1.0, 0.2, 0.8777, 0.2, 0.8777, 0.2, 1.0, 2.98e-08, 1.0, 2.608e-08, 0.8777, 0.75, 0.49, 0.9783, 0.3242, 0.8911, 0.05584, 0.6089, 0.05584, 0.5217, 0.3242, 0.2, 0.5, 0.2, 0.5443, 2.98e-08, 0.5443, 2.98e-08, 0.5, 0.2, 0.5443, 0.2, 0.6277, 2.98e-08, 0.6277, 2.98e-08, 0.5443, 0.2, 0.6277, 0.2, 0.711, 2.98e-08, 0.711, 2.98e-08, 0.6277, 0.2, 0.711, 0.2, 0.7943, 2.98e-08, 0.7943, 2.98e-08, 0.711, 0.2, 0.7943, 0.2, 0.8777, 2.608e-08, 0.8777, 2.98e-08, 0.7943, 0.4, 0.5, 0.4, 0.5443, 0.2, 0.5443, 0.2, 0.5, 0.4, 0.5443, 0.4, 0.6277, 0.2, 0.6277, 0.2, 0.5443, 0.4, 0.6277, 0.4, 0.711, 0.2, 0.711, 0.2, 0.6277, 0.4, 0.711, 0.4, 0.7943, 0.2, 0.7943, 0.2, 0.711, 0.4, 0.7943, 0.4, 0.8777, 0.2, 0.8777, 0.2, 0.7943, 0.6, 0.5, 0.6, 0.5443, 0.4, 0.5443, 0.4, 0.5, 0.6, 0.5443, 0.6, 0.6277, 0.4, 0.6277, 0.4, 0.5443, 0.6, 0.6277, 0.6, 0.711, 0.4, 0.711, 0.4, 0.6277, 0.6, 0.711, 0.6, 0.7943, 0.4, 0.7943, 0.4, 0.711, 0.6, 0.7943, 0.6, 0.8777, 0.4, 0.8777, 0.4, 0.7943, 0.8, 0.5, 0.8, 0.5443, 0.6, 0.5443, 0.6, 0.5, 0.8, 0.5443, 0.8, 0.6277, 0.6, 0.6277, 0.6, 0.5443, 0.8, 0.6277, 0.8, 0.711, 0.6, 0.711, 0.6, 0.6277, 0.8, 0.711, 0.8, 0.7943, 0.6, 0.7943, 0.6, 0.711, 0.8, 0.7943, 0.8, 0.8777, 0.6, 0.8777, 0.6, 0.7943, 1.0, 0.5, 1.0, 0.5443, 0.8, 0.5443, 0.8, 0.5, 1.0, 0.5443, 1.0, 0.6277, 0.8, 0.6277, 0.8, 0.5443, 1.0, 0.6277, 1.0, 0.711, 0.8, 0.711, 0.8, 0.6277, 1.0, 0.711, 1.0, 0.7943, 0.8, 0.7943, 0.8, 0.711, 1.0, 0.7943, 1.0, 0.8777, 0.8, 0.8777, 0.8, 0.7943])
me_cylinder_004.materials.append(mat_material_002)
me_cylinder_004.use_remesh_fix_poles = True
me_cylinder_004.use_remesh_preserve_attributes = False
me_cylinder_004.update()
me_sphere_006 = bpy.data.meshes.new('Sphere.006')
me_sphere_006.from_pydata([(0.0, 0.5, 0.866), (0.0, 0.866, 0.5), (0.0, 0.9659, 0.2588), (0.0, 1.0, -4.371e-08), (0.0, 0.9659, -0.2588), (0.0, 0.866, -0.5), (0.0, 0.5, -0.866), (0.0, 0.2588, -0.9659), (0.1294, 0.2241, 0.9659), (0.25, 0.433, 0.866), (0.3536, 0.6124, 0.7071), (0.433, 0.75, 0.5), (0.483, 0.8365, 0.2588), (0.5, 0.866, -4.371e-08), (0.483, 0.8365, -0.2588), (0.433, 0.75, -0.5), (0.3536, 0.6124, -0.7071), (0.25, 0.433, -0.866), (0.1294, 0.2241, -0.9659), (0.2241, 0.1294, 0.9659), (0.433, 0.25, 0.866), (0.6124, 0.3536, 0.7071), (0.75, 0.433, 0.5), (0.8365, 0.483, 0.2588), (0.866, 0.5, -4.371e-08), (0.8365, 0.483, -0.2588), (0.75, 0.433, -0.5), (0.6124, 0.3536, -0.7071), (0.433, 0.25, -0.866), (0.2241, 0.1294, -0.9659), (0.2588, -8.622e-08, 0.9659), (0.5, -7.132e-08, 0.866), (0.7071, -7.132e-08, 0.7071), (0.866, -7.132e-08, 0.5), (0.9659, -7.132e-08, 0.2588), (1.0, -1.011e-07, -4.371e-08), (0.9659, -7.132e-08, -0.2588), (0.866, -7.132e-08, -0.5), (0.7071, -7.132e-08, -0.7071), (0.5, -8.622e-08, -0.866), (0.2588, -1.011e-07, -0.9659), (0.2241, -0.1294, 0.9659), (0.433, -0.25, 0.866), (0.6124, -0.3536, 0.7071), (0.75, -0.433, 0.5), (0.8365, -0.483, 0.2588), (0.866, -0.5, -4.371e-08), (0.8365, -0.483, -0.2588), (0.75, -0.433, -0.5), (0.6124, -0.3536, -0.7071), (0.433, -0.25, -0.866), (0.2241, -0.1294, -0.9659), (0.1294, -0.2241, 0.9659), (0.25, -0.433, 0.866), (0.3536, -0.6124, 0.7071), (0.433, -0.75, 0.5), (0.483, -0.8365, 0.2588), (0.5, -0.866, -4.371e-08), (0.483, -0.8365, -0.2588), (0.433, -0.75, -0.5), (0.3536, -0.6124, -0.7071), (0.25, -0.433, -0.866), (0.1294, -0.2241, -0.9659), (-8.443e-09, -0.2588, 0.9659), (2.881e-08, -0.5, 0.866), (-4.57e-08, -0.7071, 0.7071), (-1.589e-08, -0.866, 0.5), (1.391e-08, -0.9659, 0.2588), (1.391e-08, -1.0, -4.371e-08), (1.391e-08, -0.9659, -0.2588), (-1.589e-08, -0.866, -0.5), (-4.57e-08, -0.7071, -0.7071), (-1.589e-08, -0.5, -0.866), (-2.334e-08, -0.2588, -0.9659), (-0.1294, -0.2241, 0.9659), (-0.25, -0.433, 0.866), (-0.3536, -0.6124, 0.7071), (-0.433, -0.75, 0.5), (-0.483, -0.8365, 0.2588), (-0.5, -0.866, -4.371e-08), (-0.483, -0.8365, -0.2588), (-0.433, -0.75, -0.5), (-0.3536, -0.6124, -0.7071), (-0.25, -0.433, -0.866), (-0.1294, -0.2241, -0.9659), (-7.571e-08, -1.311e-07, 1.0), (-0.2241, -0.1294, 0.9659), (-0.433, -0.25, 0.866), (-0.6124, -0.3536, 0.7071), (-0.75, -0.433, 0.5), (-0.8365, -0.483, 0.2588), (-0.866, -0.5, -4.371e-08), (-0.8365, -0.483, -0.2588), (-0.75, -0.433, -0.5), (-0.6124, -0.3536, -0.7071), (-0.433, -0.25, -0.866), (-0.2241, -0.1294, -0.9659), (-0.2588, -8.622e-08, 0.9659), (-0.5, -8.622e-08, 0.866), (-0.7071, -1.171e-08, 0.7071), (-0.866, -4.151e-08, 0.5), (-0.9659, -4.151e-08, 0.2588), (-1.0, -7.132e-08, -4.371e-08), (-0.9659, -4.151e-08, -0.2588), (-0.866, -4.151e-08, -0.5), (-0.7071, -1.171e-08, -0.7071), (-0.5, -4.151e-08, -0.866), (-0.2588, -7.132e-08, -0.9659), (-0.2241, 0.1294, 0.9659), (-0.433, 0.25, 0.866), (-0.6124, 0.3536, 0.7071), (-0.75, 0.433, 0.5), (-0.8365, 0.483, 0.2588), (-0.866, 0.5, -4.371e-08), (-0.8365, 0.483, -0.2588), (-0.75, 0.433, -0.5), (-0.6124, 0.3536, -0.7071), (-0.433, 0.25, -0.866), (-0.2241, 0.1294, -0.9659), (-0.1294, 0.2241, 0.9659), (-0.25, 0.433, 0.866), (-0.3536, 0.6124, 0.7071), (-0.433, 0.75, 0.5), (-0.483, 0.8365, 0.2588), (-0.5, 0.866, -4.371e-08), (-0.483, 0.8365, -0.2588), (-0.433, 0.75, -0.5), (-0.3536, 0.6124, -0.7071), (-0.25, 0.433, -0.866), (-0.1294, 0.2241, -0.9659), (0.0, -8.742e-08, -1.0), (-8.443e-09, 0.2588, 0.9659), (1.331e-07, 0.7071, 0.7071), (1.331e-07, 0.7071, -0.7071)], [], [(2, 1, 11, 12), (130, 7, 18), (0, 131, 8, 9), (133, 5, 15, 16), (3, 2, 12, 13), (132, 0, 9, 10), (6, 133, 16, 17), (4, 3, 13, 14), (1, 132, 10, 11), (7, 6, 17, 18), (131, 85, 8), (5, 4, 14, 15), (17, 16, 27, 28), (14, 13, 24, 25), (11, 10, 21, 22), (18, 17, 28, 29), (8, 85, 19), (15, 14, 25, 26), (12, 11, 22, 23), (130, 18, 29), (9, 8, 19, 20), (16, 15, 26, 27), (13, 12, 23, 24), (10, 9, 20, 21), (20, 19, 30, 31), (27, 26, 37, 38), (24, 23, 34, 35), (21, 20, 31, 32), (28, 27, 38, 39), (25, 24, 35, 36), (22, 21, 32, 33), (29, 28, 39, 40), (19, 85, 30), (26, 25, 36, 37), (23, 22, 33, 34), (130, 29, 40), (40, 39, 50, 51), (30, 85, 41), (37, 36, 47, 48), (34, 33, 44, 45), (130, 40, 51), (31, 30, 41, 42), (38, 37, 48, 49), (35, 34, 45, 46), (32, 31, 42, 43), (39, 38, 49, 50), (36, 35, 46, 47), (33, 32, 43, 44), (43, 42, 53, 54), (50, 49, 60, 61), (47, 46, 57, 58), (44, 43, 54, 55), (51, 50, 61, 62), (41, 85, 52), (48, 47, 58, 59), (45, 44, 55, 56), (130, 51, 62), (42, 41, 52, 53), (49, 48, 59, 60), (46, 45, 56, 57), (130, 62, 73), (53, 52, 63, 64), (60, 59, 70, 71), (57, 56, 67, 68), (54, 53, 64, 65), (61, 60, 71, 72), (58, 57, 68, 69), (55, 54, 65, 66), (62, 61, 72, 73), (52, 85, 63), (59, 58, 69, 70), (56, 55, 66, 67), (66, 65, 76, 77), (73, 72, 83, 84), (63, 85, 74), (70, 69, 80, 81), (67, 66, 77, 78), (130, 73, 84), (64, 63, 74, 75), (71, 70, 81, 82), (68, 67, 78, 79), (65, 64, 75, 76), (72, 71, 82, 83), (69, 68, 79, 80), (76, 75, 87, 88), (83, 82, 94, 95), (80, 79, 91, 92), (77, 76, 88, 89), (84, 83, 95, 96), (74, 85, 86), (81, 80, 92, 93), (78, 77, 89, 90), (130, 84, 96), (75, 74, 86, 87), (82, 81, 93, 94), (79, 78, 90, 91), (90, 89, 100, 101), (130, 96, 107), (87, 86, 97, 98), (94, 93, 104, 105), (91, 90, 101, 102), (88, 87, 98, 99), (95, 94, 105, 106), (92, 91, 102, 103), (89, 88, 99, 100), (96, 95, 106, 107), (86, 85, 97), (93, 92, 103, 104), (100, 99, 110, 111), (107, 106, 117, 118), (97, 85, 108), (104, 103, 114, 115), (101, 100, 111, 112), (130, 107, 118), (98, 97, 108, 109), (105, 104, 115, 116), (102, 101, 112, 113), (99, 98, 109, 110), (106, 105, 116, 117), (103, 102, 113, 114), (113, 112, 123, 124), (110, 109, 120, 121), (117, 116, 127, 128), (114, 113, 124, 125), (111, 110, 121, 122), (118, 117, 128, 129), (108, 85, 119), (115, 114, 125, 126), (112, 111, 122, 123), (130, 118, 129), (109, 108, 119, 120), (116, 115, 126, 127), (123, 122, 1, 2), (130, 129, 7), (120, 119, 131, 0), (127, 126, 5, 133), (124, 123, 2, 3), (121, 120, 0, 132), (128, 127, 133, 6), (125, 124, 3, 4), (122, 121, 132, 1), (129, 128, 6, 7), (119, 85, 131), (126, 125, 4, 5)])
me_sphere_006.polygons.foreach_set('use_smooth', [True] * 144)
_uv = me_sphere_006.uv_layers.new(name='UVMap')
_uv.uv.foreach_set('vector', [0.75, 0.5833, 0.75, 0.6667, 0.6667, 0.6667, 0.6667, 0.5833, 0.7083, 0.0, 0.75, 0.08333, 0.6667, 0.08333, 0.75, 0.8333, 0.75, 0.9167, 0.6667, 0.9167, 0.6667, 0.8333, 0.75, 0.25, 0.75, 0.3333, 0.6667, 0.3333, 0.6667, 0.25, 0.75, 0.5, 0.75, 0.5833, 0.6667, 0.5833, 0.6667, 0.5, 0.75, 0.75, 0.75, 0.8333, 0.6667, 0.8333, 0.6667, 0.75, 0.75, 0.1667, 0.75, 0.25, 0.6667, 0.25, 0.6667, 0.1667, 0.75, 0.4167, 0.75, 0.5, 0.6667, 0.5, 0.6667, 0.4167, 0.75, 0.6667, 0.75, 0.75, 0.6667, 0.75, 0.6667, 0.6667, 0.75, 0.08333, 0.75, 0.1667, 0.6667, 0.1667, 0.6667, 0.08333, 0.75, 0.9167, 0.7083, 1.0, 0.6667, 0.9167, 0.75, 0.3333, 0.75, 0.4167, 0.6667, 0.4167, 0.6667, 0.3333, 0.6667, 0.1667, 0.6667, 0.25, 0.5833, 0.25, 0.5833, 0.1667, 0.6667, 0.4167, 0.6667, 0.5, 0.5833, 0.5, 0.5833, 0.4167, 0.6667, 0.6667, 0.6667, 0.75, 0.5833, 0.75, 0.5833, 0.6667, 0.6667, 0.08333, 0.6667, 0.1667, 0.5833, 0.1667, 0.5833, 0.08333, 0.6667, 0.9167, 0.625, 1.0, 0.5833, 0.9167, 0.6667, 0.3333, 0.6667, 0.4167, 0.5833, 0.4167, 0.5833, 0.3333, 0.6667, 0.5833, 0.6667, 0.6667, 0.5833, 0.6667, 0.5833, 0.5833, 0.625, 0.0, 0.6667, 0.08333, 0.5833, 0.08333, 0.6667, 0.8333, 0.6667, 0.9167, 0.5833, 0.9167, 0.5833, 0.8333, 0.6667, 0.25, 0.6667, 0.3333, 0.5833, 0.3333, 0.5833, 0.25, 0.6667, 0.5, 0.6667, 0.5833, 0.5833, 0.5833, 0.5833, 0.5, 0.6667, 0.75, 0.6667, 0.8333, 0.5833, 0.8333, 0.5833, 0.75, 0.5833, 0.8333, 0.5833, 0.9167, 0.5, 0.9167, 0.5, 0.8333, 0.5833, 0.25, 0.5833, 0.3333, 0.5, 0.3333, 0.5, 0.25, 0.5833, 0.5, 0.5833, 0.5833, 0.5, 0.5833, 0.5, 0.5, 0.5833, 0.75, 0.5833, 0.8333, 0.5, 0.8333, 0.5, 0.75, 0.5833, 0.1667, 0.5833, 0.25, 0.5, 0.25, 0.5, 0.1667, 0.5833, 0.4167, 0.5833, 0.5, 0.5, 0.5, 0.5, 0.4167, 0.5833, 0.6667, 0.5833, 0.75, 0.5, 0.75, 0.5, 0.6667, 0.5833, 0.08333, 0.5833, 0.1667, 0.5, 0.1667, 0.5, 0.08333, 0.5833, 0.9167, 0.5417, 1.0, 0.5, 0.9167, 0.5833, 0.3333, 0.5833, 0.4167, 0.5, 0.4167, 0.5, 0.3333, 0.5833, 0.5833, 0.5833, 0.6667, 0.5, 0.6667, 0.5, 0.5833, 0.5417, 0.0, 0.5833, 0.08333, 0.5, 0.08333, 0.5, 0.08333, 0.5, 0.1667, 0.4167, 0.1667, 0.4167, 0.08333, 0.5, 0.9167, 0.4583, 1.0, 0.4167, 0.9167, 0.5, 0.3333, 0.5, 0.4167, 0.4167, 0.4167, 0.4167, 0.3333, 0.5, 0.5833, 0.5, 0.6667, 0.4167, 0.6667, 0.4167, 0.5833, 0.4583, 0.0, 0.5, 0.08333, 0.4167, 0.08333, 0.5, 0.8333, 0.5, 0.9167, 0.4167, 0.9167, 0.4167, 0.8333, 0.5, 0.25, 0.5, 0.3333, 0.4167, 0.3333, 0.4167, 0.25, 0.5, 0.5, 0.5, 0.5833, 0.4167, 0.5833, 0.4167, 0.5, 0.5, 0.75, 0.5, 0.8333, 0.4167, 0.8333, 0.4167, 0.75, 0.5, 0.1667, 0.5, 0.25, 0.4167, 0.25, 0.4167, 0.1667, 0.5, 0.4167, 0.5, 0.5, 0.4167, 0.5, 0.4167, 0.4167, 0.5, 0.6667, 0.5, 0.75, 0.4167, 0.75, 0.4167, 0.6667, 0.4167, 0.75, 0.4167, 0.8333, 0.3333, 0.8333, 0.3333, 0.75, 0.4167, 0.1667, 0.4167, 0.25, 0.3333, 0.25, 0.3333, 0.1667, 0.4167, 0.4167, 0.4167, 0.5, 0.3333, 0.5, 0.3333, 0.4167, 0.4167, 0.6667, 0.4167, 0.75, 0.3333, 0.75, 0.3333, 0.6667, 0.4167, 0.08333, 0.4167, 0.1667, 0.3333, 0.1667, 0.3333, 0.08333, 0.4167, 0.9167, 0.375, 1.0, 0.3333, 0.9167, 0.4167, 0.3333, 0.4167, 0.4167, 0.3333, 0.4167, 0.3333, 0.3333, 0.4167, 0.5833, 0.4167, 0.6667, 0.3333, 0.6667, 0.3333, 0.5833, 0.375, 0.0, 0.4167, 0.08333, 0.3333, 0.08333, 0.4167, 0.8333, 0.4167, 0.9167, 0.3333, 0.9167, 0.3333, 0.8333, 0.4167, 0.25, 0.4167, 0.3333, 0.3333, 0.3333, 0.3333, 0.25, 0.4167, 0.5, 0.4167, 0.5833, 0.3333, 0.5833, 0.3333, 0.5, 0.2917, 0.0, 0.3333, 0.08333, 0.25, 0.08333, 0.3333, 0.8333, 0.3333, 0.9167, 0.25, 0.9167, 0.25, 0.8333, 0.3333, 0.25, 0.3333, 0.3333, 0.25, 0.3333, 0.25, 0.25, 0.3333, 0.5, 0.3333, 0.5833, 0.25, 0.5833, 0.25, 0.5, 0.3333, 0.75, 0.3333, 0.8333, 0.25, 0.8333, 0.25, 0.75, 0.3333, 0.1667, 0.3333, 0.25, 0.25, 0.25, 0.25, 0.1667, 0.3333, 0.4167, 0.3333, 0.5, 0.25, 0.5, 0.25, 0.4167, 0.3333, 0.6667, 0.3333, 0.75, 0.25, 0.75, 0.25, 0.6667, 0.3333, 0.08333, 0.3333, 0.1667, 0.25, 0.1667, 0.25, 0.08333, 0.3333, 0.9167, 0.2917, 1.0, 0.25, 0.9167, 0.3333, 0.3333, 0.3333, 0.4167, 0.25, 0.4167, 0.25, 0.3333, 0.3333, 0.5833, 0.3333, 0.6667, 0.25, 0.6667, 0.25, 0.5833, 0.25, 0.6667, 0.25, 0.75, 0.1667, 0.75, 0.1667, 0.6667, 0.25, 0.08333, 0.25, 0.1667, 0.1667, 0.1667, 0.1667, 0.08333, 0.25, 0.9167, 0.2083, 1.0, 0.1667, 0.9167, 0.25, 0.3333, 0.25, 0.4167, 0.1667, 0.4167, 0.1667, 0.3333, 0.25, 0.5833, 0.25, 0.6667, 0.1667, 0.6667, 0.1667, 0.5833, 0.2083, 0.0, 0.25, 0.08333, 0.1667, 0.08333, 0.25, 0.8333, 0.25, 0.9167, 0.1667, 0.9167, 0.1667, 0.8333, 0.25, 0.25, 0.25, 0.3333, 0.1667, 0.3333, 0.1667, 0.25, 0.25, 0.5, 0.25, 0.5833, 0.1667, 0.5833, 0.1667, 0.5, 0.25, 0.75, 0.25, 0.8333, 0.1667, 0.8333, 0.1667, 0.75, 0.25, 0.1667, 0.25, 0.25, 0.1667, 0.25, 0.1667, 0.1667, 0.25, 0.4167, 0.25, 0.5, 0.1667, 0.5, 0.1667, 0.4167, 0.1667, 0.75, 0.1667, 0.8333, 0.08333, 0.8333, 0.08333, 0.75, 0.1667, 0.1667, 0.1667, 0.25, 0.08333, 0.25, 0.08333, 0.1667, 0.1667, 0.4167, 0.1667, 0.5, 0.08333, 0.5, 0.08333, 0.4167, 0.1667, 0.6667, 0.1667, 0.75, 0.08333, 0.75, 0.08333, 0.6667, 0.1667, 0.08333, 0.1667, 0.1667, 0.08333, 0.1667, 0.08333, 0.08333, 0.1667, 0.9167, 0.125, 1.0, 0.08333, 0.9167, 0.1667, 0.3333, 0.1667, 0.4167, 0.08333, 0.4167, 0.08333, 0.3333, 0.1667, 0.5833, 0.1667, 0.6667, 0.08333, 0.6667, 0.08333, 0.5833, 0.125, 0.0, 0.1667, 0.08333, 0.08333, 0.08333, 0.1667, 0.8333, 0.1667, 0.9167, 0.08333, 0.9167, 0.08333, 0.8333, 0.1667, 0.25, 0.1667, 0.3333, 0.08333, 0.3333, 0.08333, 0.25, 0.1667, 0.5, 0.1667, 0.5833, 0.08333, 0.5833, 0.08333, 0.5, 0.08333, 0.5833, 0.08333, 0.6667, 2.98e-08, 0.6667, 2.98e-08, 0.5833, 0.04167, 0.0, 0.08333, 0.08333, 8.941e-08, 0.08333, 0.08333, 0.8333, 0.08333, 0.9167, 8.941e-08, 0.9167, 2.98e-08, 0.8333, 0.08333, 0.25, 0.08333, 0.3333, 2.98e-08, 0.3333, 0.0, 0.25, 0.08333, 0.5, 0.08333, 0.5833, 2.98e-08, 0.5833, 2.98e-08, 0.5, 0.08333, 0.75, 0.08333, 0.8333, 2.98e-08, 0.8333, 0.0, 0.75, 0.08333, 0.1667, 0.08333, 0.25, 0.0, 0.25, 2.98e-08, 0.1667, 0.08333, 0.4167, 0.08333, 0.5, 2.98e-08, 0.5, 2.98e-08, 0.4167, 0.08333, 0.6667, 0.08333, 0.75, 0.0, 0.75, 2.98e-08, 0.6667, 0.08333, 0.08333, 0.08333, 0.1667, 2.98e-08, 0.1667, 8.941e-08, 0.08333, 0.08333, 0.9167, 0.04167, 1.0, 8.941e-08, 0.9167, 0.08333, 0.3333, 0.08333, 0.4167, 2.98e-08, 0.4167, 2.98e-08, 0.3333, 1.0, 0.6667, 1.0, 0.75, 0.9167, 0.75, 0.9167, 0.6667, 1.0, 0.08333, 1.0, 0.1667, 0.9167, 0.1667, 0.9167, 0.08333, 1.0, 0.9167, 0.9583, 1.0, 0.9167, 0.9167, 1.0, 0.3333, 1.0, 0.4167, 0.9167, 0.4167, 0.9167, 0.3333, 1.0, 0.5833, 1.0, 0.6667, 0.9167, 0.6667, 0.9167, 0.5833, 0.9583, 0.0, 1.0, 0.08333, 0.9167, 0.08333, 1.0, 0.8333, 1.0, 0.9167, 0.9167, 0.9167, 0.9167, 0.8333, 1.0, 0.25, 1.0, 0.3333, 0.9167, 0.3333, 0.9167, 0.25, 1.0, 0.5, 1.0, 0.5833, 0.9167, 0.5833, 0.9167, 0.5, 1.0, 0.75, 1.0, 0.8333, 0.9167, 0.8333, 0.9167, 0.75, 1.0, 0.1667, 1.0, 0.25, 0.9167, 0.25, 0.9167, 0.1667, 1.0, 0.4167, 1.0, 0.5, 0.9167, 0.5, 0.9167, 0.4167, 0.9167, 0.5, 0.9167, 0.5833, 0.8333, 0.5833, 0.8333, 0.5, 0.9167, 0.75, 0.9167, 0.8333, 0.8333, 0.8333, 0.8333, 0.75, 0.9167, 0.1667, 0.9167, 0.25, 0.8333, 0.25, 0.8333, 0.1667, 0.9167, 0.4167, 0.9167, 0.5, 0.8333, 0.5, 0.8333, 0.4167, 0.9167, 0.6667, 0.9167, 0.75, 0.8333, 0.75, 0.8333, 0.6667, 0.9167, 0.08333, 0.9167, 0.1667, 0.8333, 0.1667, 0.8333, 0.08333, 0.9167, 0.9167, 0.875, 1.0, 0.8333, 0.9167, 0.9167, 0.3333, 0.9167, 0.4167, 0.8333, 0.4167, 0.8333, 0.3333, 0.9167, 0.5833, 0.9167, 0.6667, 0.8333, 0.6667, 0.8333, 0.5833, 0.875, 0.0, 0.9167, 0.08333, 0.8333, 0.08333, 0.9167, 0.8333, 0.9167, 0.9167, 0.8333, 0.9167, 0.8333, 0.8333, 0.9167, 0.25, 0.9167, 0.3333, 0.8333, 0.3333, 0.8333, 0.25, 0.8333, 0.5833, 0.8333, 0.6667, 0.75, 0.6667, 0.75, 0.5833, 0.7917, 0.0, 0.8333, 0.08333, 0.75, 0.08333, 0.8333, 0.8333, 0.8333, 0.9167, 0.75, 0.9167, 0.75, 0.8333, 0.8333, 0.25, 0.8333, 0.3333, 0.75, 0.3333, 0.75, 0.25, 0.8333, 0.5, 0.8333, 0.5833, 0.75, 0.5833, 0.75, 0.5, 0.8333, 0.75, 0.8333, 0.8333, 0.75, 0.8333, 0.75, 0.75, 0.8333, 0.1667, 0.8333, 0.25, 0.75, 0.25, 0.75, 0.1667, 0.8333, 0.4167, 0.8333, 0.5, 0.75, 0.5, 0.75, 0.4167, 0.8333, 0.6667, 0.8333, 0.75, 0.75, 0.75, 0.75, 0.6667, 0.8333, 0.08333, 0.8333, 0.1667, 0.75, 0.1667, 0.75, 0.08333, 0.8333, 0.9167, 0.7917, 1.0, 0.75, 0.9167, 0.8333, 0.3333, 0.8333, 0.4167, 0.75, 0.4167, 0.75, 0.3333])
me_sphere_006.materials.append(mat_material_004)
me_sphere_006.use_remesh_fix_poles = True
me_sphere_006.use_remesh_preserve_attributes = False
me_sphere_006.update()

# ---- objects
ob_light = bpy.data.objects.new('Light', light_light)
ob_camera = bpy.data.objects.new('Camera', cam_camera)
ob_plane = bpy.data.objects.new('Plane', me_plane)
ob_empty = bpy.data.objects.new('Empty', None)
ob_sphere_002 = bpy.data.objects.new('Sphere.002', me_sphere_002)
ob_plane_001 = bpy.data.objects.new('Plane.001', me_plane_001)
ob_plane_002 = bpy.data.objects.new('Plane.002', me_plane_002)
ob_cylinder = bpy.data.objects.new('Cylinder', me_cylinder)
ob_sphere_003 = bpy.data.objects.new('Sphere.003', me_sphere_005)
ob_cylinder_001 = bpy.data.objects.new('Cylinder.001', me_cylinder_003)
ob_cylinder_002 = bpy.data.objects.new('Cylinder.002', me_cylinder_004)
ob_sphere = bpy.data.objects.new('Sphere', me_sphere_006)
ob_empty_001 = bpy.data.objects.new('Empty.001', None)

# ---- transforms, parenting, visibility, modifiers, constraints
ob_light.location = (-1.141, 1.656, 5.904)
ob_light.rotation_euler = (0.6503, 0.05522, 1.866)
ob_light.lock_rotations_4d = False
ob_light.empty_display_type = 'ARROWS'
ob_light.color = (0.0, 0.0, 0.0, 0.0)
ob_light.lineart.crease_threshold = 0.0
ob_camera.location = (2.369, 3.968, 4.026)
ob_camera.rotation_euler = (1.5, -9.191e-06, 1.192)
ob_camera.lock_rotations_4d = False
ob_camera.empty_display_type = 'ARROWS'
ob_camera.color = (0.0, 0.0, 0.0, 0.0)
ob_camera.display_type = 'WIRE'
ob_camera.lineart.crease_threshold = 0.0
ob_plane.location = (0.0, 4.355, 0.0)
ob_plane.rotation_euler = (-0.0, 1.571, 0.0)
_m = ob_plane.modifiers.new('Skin', 'SKIN')
_m.use_smooth_shade = True
_m = ob_plane.modifiers.new('Subdivision', 'SUBSURF')
ob_empty.location = (-5.343, -1.548, 2.318)
ob_empty.rotation_euler = (1.571, 0.01072, 1.571)
ob_empty.scale = (1.844, 1.844, 1.844)
ob_empty.empty_display_type = 'IMAGE'
ob_empty.empty_display_size = 5.0
ob_empty.hide_render = True
ob_sphere_002.location = (9.496e-16, 4.922, 3.576)
ob_sphere_002.rotation_euler = (0.01316, 2.921e-18, 1.922e-20)
ob_plane_001.location = (9.496e-16, 4.922, 4.063)
ob_plane_002.location = (-1.201e-14, 4.922, 4.063)
ob_plane_002.rotation_euler = (0.0, -0.0, 1.571)
ob_plane_002.scale = (0.9118, 0.9118, 0.9118)
_m = ob_plane_002.modifiers.new('Mirror', 'MIRROR')
_m.use_axis = (True, True, False)
_m.use_clip = True
ob_cylinder.location = (9.496e-16, 4.922, 4.064)
ob_sphere_003.location = (8.426e-16, 4.983, 3.559)
ob_sphere_003.scale = (0.02204, 0.02204, 0.02204)
ob_cylinder_001.location = (8.826e-16, 4.849, 3.739)
ob_cylinder_002.location = (8.826e-16, 4.984, 3.739)
ob_sphere.location = (9.496e-16, 4.922, 3.853)
ob_sphere.scale = (0.1464, 0.1464, 0.1464)
ob_empty_001.location = (-4.261, 2.502, 2.413)
ob_empty_001.rotation_euler = (1.459, -2.619e-06, 1.55)
ob_empty_001.empty_display_type = 'IMAGE'
ob_empty_001.empty_display_size = 5.0

# ---- collection membership
col_collection.objects.link(ob_light)
col_collection.objects.link(ob_camera)
col_collection.objects.link(ob_plane)
col_collection.objects.link(ob_empty)
col_collection.objects.link(ob_sphere_002)
col_collection.objects.link(ob_plane_001)
col_collection.objects.link(ob_plane_002)
col_collection.objects.link(ob_cylinder)
col_collection.objects.link(ob_sphere_003)
col_collection.objects.link(ob_cylinder_001)
col_collection.objects.link(ob_cylinder_002)
col_collection.objects.link(ob_sphere)
col_collection.objects.link(ob_empty_001)

# ---- scene / render settings (as saved in the file)
scene.camera = ob_camera
scene.frame_start = 1; scene.frame_end = 250; scene.frame_set(1)
scene.render.engine = 'BLENDER_EEVEE_NEXT'
scene.render.image_settings.color_mode = 'RGB'
scene.render.image_settings.color_depth = '16'
scene.render.image_settings.compression = 10
scene.render.resolution_x = 3840
scene.render.resolution_y = 2160
scene.cycles.sampling_pattern = 'TABULATED_SOBOL'
scene.cycles.use_light_tree = False
scene.view_settings.view_transform = 'Filmic'
bpy.context.view_layer.update()
